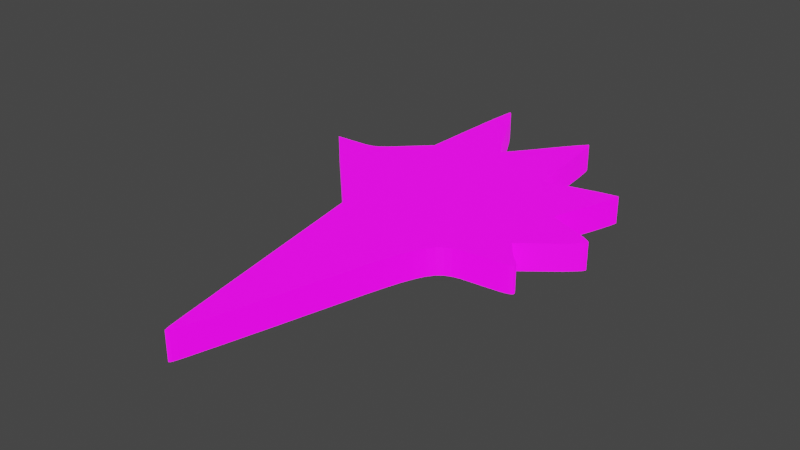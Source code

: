 # Source: UVMap.blend  (saved by Blender 2.93.20; exported with 4.5.12 LTS)
import bpy
from mathutils import Matrix  # noqa: F401  (used for matrix-valued properties, if any)

bpy.ops.wm.read_factory_settings(use_empty=True)
scene = bpy.context.scene
scene.name = 'Scene'

# ---- collections
col_stencil_svg = bpy.data.collections.new('Stencil.svg'); scene.collection.children.link(col_stencil_svg)

# ---- images (referenced by path relative to the original .blend; pixels are not part of the script)
import os
ASSET_DIR = os.environ.get("B2B_ASSET_DIR", "")  # directory of the original .blend (textures are referenced by path, not embedded)
HERE = os.path.dirname(os.path.abspath(__file__))  # packed textures are extracted next to this script under _unpacked/

def load_image(name, relpath, width, height, colorspace="sRGB"):
    """Load a texture the original file referenced (path relative to the .blend, or extracted next to this script)."""
    p = next((c for c in (os.path.join(HERE, relpath), os.path.join(ASSET_DIR, relpath)) if relpath and os.path.exists(c)), "")
    if p:
        img = bpy.data.images.load(p, check_existing=True)
        img.name = name
    else:  # same state as the original file: an image datablock whose file is absent (Cycles renders it pink)
        img = bpy.data.images.new(name, width, height)
        img.source = "FILE"
        img.filepath = "//" + (relpath or name)
    img.colorspace_settings.name = colorspace
    return img
img_icon_png = load_image('Icon.png', 'Icon.png', 1024, 1024, 'sRGB')

# ---- materials (node trees are filled in below, after node groups)
mat_svgmat_001 = bpy.data.materials.new('SVGMat.001')
mat_svgmat_001.use_transparent_shadow = False
mat_svgmat_001.diffuse_color = (0.0, 0.0, 0.0, 1.0)

# ---- material node trees
mat_svgmat_001.use_nodes = True; mat_svgmat_001.node_tree.nodes.clear()
_N = mat_svgmat_001.node_tree.nodes; _L = mat_svgmat_001.node_tree.links
n0 = _N.new('ShaderNodeBsdfPrincipled'); n0.name = 'Principled BSDF'; n0.location = (10, 300)
n0.distribution = 'GGX'
n0.subsurface_method = 'BURLEY'
n0.inputs[3].default_value = 1.45
n0.inputs[28].default_value = 1.0
n1 = _N.new('ShaderNodeOutputMaterial'); n1.name = 'Material Output'; n1.location = (300, 300)
n2 = _N.new('ShaderNodeTexImage'); n2.name = 'Image Texture'; n2.location = (-280, 280)
n2.image = img_icon_png
n3 = _N.new('ShaderNodeTexImage'); n3.name = 'Image Texture.001'; n3.location = (-280, -60)
n3.image = img_icon_png
_L.new(n0.outputs[0], n1.inputs[0])
_L.new(n2.outputs[0], n0.inputs[0])
_L.new(n3.outputs[0], n0.inputs[27])
n1.is_active_output = True

# ---- world
world_world = bpy.data.worlds.new('World'); scene.world = world_world
world_world.use_nodes = True; world_world.node_tree.nodes.clear()
_N = world_world.node_tree.nodes; _L = world_world.node_tree.links
n0 = _N.new('ShaderNodeOutputWorld'); n0.name = 'World Output'; n0.location = (300, 300)
n1 = _N.new('ShaderNodeBackground'); n1.name = 'Background'; n1.location = (10, 300)
n1.inputs[0].default_value = (0.05088, 0.05088, 0.05088, 1.0)
_L.new(n1.outputs[0], n0.inputs[0])
n0.is_active_output = True
world_world.color = (0.05088, 0.05088, 0.05088)
world_world.use_sun_shadow = False
world_world.sun_shadow_jitter_overblur = 0.0

# ---- meshes
me_path1587 = bpy.data.meshes.new('path1587')
me_path1587.from_pydata([(0.0121, 0.001356, 0.0005), (0.01206, 0.001518, 0.0005), (0.012, 0.001826, 0.0005), (0.01192, 0.002268, 0.0005), (0.01181, 0.002832, 0.0005), (0.01169, 0.003509, 0.0005), (0.01155, 0.004286, 0.0005), (0.01139, 0.005153, 0.0005), (0.01121, 0.006099, 0.0005), (0.01103, 0.007113, 0.0005), (0.01084, 0.008183, 0.0005), (0.01064, 0.009299, 0.0005), (0.01043, 0.01045, 0.0005), (0.0104, 0.01062, 0.0005), (0.01032, 0.01108, 0.0005), (0.01019, 0.01177, 0.0005), (0.01004, 0.01264, 0.0005), (0.009859, 0.01363, 0.0005), (0.009671, 0.01468, 0.0005), (0.009484, 0.01573, 0.0005), (0.009306, 0.01672, 0.0005), (0.00915, 0.01759, 0.0005), (0.009025, 0.01829, 0.0005), (0.008943, 0.01875, 0.0005), (0.008913, 0.01891, 0.0005), (0.004953, 0.02301, 0.0005), (0.0009937, 0.02711, 0.0005), (0.002703, 0.02719, 0.0005), (0.003093, 0.02721, 0.0005), (0.003425, 0.02723, 0.0005), (0.003711, 0.02726, 0.0005), (0.003961, 0.02731, 0.0005), (0.004187, 0.02737, 0.0005), (0.004399, 0.02746, 0.0005), (0.00461, 0.02758, 0.0005), (0.00483, 0.02774, 0.0005), (0.00507, 0.02794, 0.0005), (0.005342, 0.02818, 0.0005), (0.005657, 0.02848, 0.0005), (0.006026, 0.02884, 0.0005), (0.006058, 0.02887, 0.0005), (0.006146, 0.02896, 0.0005), (0.006278, 0.02908, 0.0005), (0.006445, 0.02925, 0.0005), (0.006633, 0.02943, 0.0005), (0.006833, 0.02962, 0.0005), (0.007033, 0.02982, 0.0005), (0.007222, 0.03, 0.0005), (0.007388, 0.03016, 0.0005), (0.007521, 0.03029, 0.0005), (0.007609, 0.03038, 0.0005), (0.007641, 0.03041, 0.0005), (0.007828, 0.03492, 0.0005), (0.007855, 0.03553, 0.0005), (0.007884, 0.03612, 0.0005), (0.007914, 0.03668, 0.0005), (0.007945, 0.03721, 0.0005), (0.007976, 0.03769, 0.0005), (0.008008, 0.03814, 0.0005), (0.008039, 0.03853, 0.0005), (0.008069, 0.03886, 0.0005), (0.008099, 0.03914, 0.0005), (0.008126, 0.03934, 0.0005), (0.008152, 0.03948, 0.0005), (0.008175, 0.03953, 0.0005), (0.008214, 0.03951, 0.0005), (0.008284, 0.03943, 0.0005), (0.008383, 0.03929, 0.0005), (0.008509, 0.03909, 0.0005), (0.00866, 0.03885, 0.0005), (0.008832, 0.03856, 0.0005), (0.009023, 0.03823, 0.0005), (0.009232, 0.03786, 0.0005), (0.009454, 0.03745, 0.0005), (0.009689, 0.03702, 0.0005), (0.009934, 0.03656, 0.0005), (0.01019, 0.03608, 0.0005), (0.01044, 0.0356, 0.0005), (0.01068, 0.03514, 0.0005), (0.01092, 0.03471, 0.0005), (0.01114, 0.0343, 0.0005), (0.01134, 0.03392, 0.0005), (0.01153, 0.03358, 0.0005), (0.0117, 0.03328, 0.0005), (0.01185, 0.03302, 0.0005), (0.01197, 0.03282, 0.0005), (0.01207, 0.03266, 0.0005), (0.01214, 0.03257, 0.0005), (0.01217, 0.03254, 0.0005), (0.01221, 0.03256, 0.0005), (0.01228, 0.03263, 0.0005), (0.01238, 0.03275, 0.0005), (0.01251, 0.0329, 0.0005), (0.01267, 0.03309, 0.0005), (0.01285, 0.03331, 0.0005), (0.01305, 0.03357, 0.0005), (0.01327, 0.03385, 0.0005), (0.01351, 0.03415, 0.0005), (0.01376, 0.03448, 0.0005), (0.01402, 0.03482, 0.0005), (0.01429, 0.03518, 0.0005), (0.01456, 0.03554, 0.0005), (0.01482, 0.03588, 0.0005), (0.01507, 0.0362, 0.0005), (0.01531, 0.03651, 0.0005), (0.01553, 0.03679, 0.0005), (0.01574, 0.03705, 0.0005), (0.01592, 0.03727, 0.0005), (0.01608, 0.03746, 0.0005), (0.01622, 0.03761, 0.0005), (0.01632, 0.03773, 0.0005), (0.0164, 0.0378, 0.0005), (0.01644, 0.03782, 0.0005), (0.01648, 0.0378, 0.0005), (0.01652, 0.0377, 0.0005), (0.01657, 0.03755, 0.0005), (0.01661, 0.03732, 0.0005), (0.01666, 0.03701, 0.0005), (0.01671, 0.03662, 0.0005), (0.01676, 0.03615, 0.0005), (0.01682, 0.03559, 0.0005), (0.01688, 0.03493, 0.0005), (0.01695, 0.03417, 0.0005), (0.01702, 0.03331, 0.0005), (0.0171, 0.03233, 0.0005), (0.01713, 0.0319, 0.0005), (0.01717, 0.03153, 0.0005), (0.0172, 0.03122, 0.0005), (0.01724, 0.03095, 0.0005), (0.01727, 0.03074, 0.0005), (0.01731, 0.03057, 0.0005), (0.01736, 0.03044, 0.0005), (0.01741, 0.03035, 0.0005), (0.01747, 0.03029, 0.0005), (0.01754, 0.03026, 0.0005), (0.01761, 0.03025, 0.0005), (0.0177, 0.03027, 0.0005), (0.01813, 0.03039, 0.0005), (0.01862, 0.03052, 0.0005), (0.01914, 0.03066, 0.0005), (0.01968, 0.03079, 0.0005), (0.02022, 0.03092, 0.0005), (0.02075, 0.03105, 0.0005), (0.02124, 0.03116, 0.0005), (0.02169, 0.03125, 0.0005), (0.02207, 0.03133, 0.0005), (0.02237, 0.03138, 0.0005), (0.02257, 0.03141, 0.0005), (0.02266, 0.0314, 0.0005), (0.02266, 0.03136, 0.0005), (0.02265, 0.03128, 0.0005), (0.02262, 0.03116, 0.0005), (0.02258, 0.03099, 0.0005), (0.02252, 0.0308, 0.0005), (0.02246, 0.03057, 0.0005), (0.02237, 0.03031, 0.0005), (0.02228, 0.03003, 0.0005), (0.02218, 0.02972, 0.0005), (0.02207, 0.0294, 0.0005), (0.02195, 0.02906, 0.0005), (0.02182, 0.02871, 0.0005), (0.0217, 0.02836, 0.0005), (0.02158, 0.02802, 0.0005), (0.02147, 0.0277, 0.0005), (0.02136, 0.02739, 0.0005), (0.02127, 0.02712, 0.0005), (0.02118, 0.02686, 0.0005), (0.02111, 0.02664, 0.0005), (0.02105, 0.02645, 0.0005), (0.02101, 0.02629, 0.0005), (0.02097, 0.02617, 0.0005), (0.02096, 0.02609, 0.0005), (0.02096, 0.02606, 0.0005), (0.02099, 0.02605, 0.0005), (0.02104, 0.02602, 0.0005), (0.02112, 0.02599, 0.0005), (0.02123, 0.02594, 0.0005), (0.02136, 0.02589, 0.0005), (0.02152, 0.02583, 0.0005), (0.02169, 0.02576, 0.0005), (0.02187, 0.02568, 0.0005), (0.02207, 0.0256, 0.0005), (0.02229, 0.02552, 0.0005), (0.02251, 0.02543, 0.0005), (0.02274, 0.02534, 0.0005), (0.02298, 0.02524, 0.0005), (0.0232, 0.02515, 0.0005), (0.02341, 0.02506, 0.0005), (0.02361, 0.02497, 0.0005), (0.0238, 0.02488, 0.0005), (0.02397, 0.0248, 0.0005), (0.02412, 0.02472, 0.0005), (0.02425, 0.02464, 0.0005), (0.02436, 0.02458, 0.0005), (0.02444, 0.02452, 0.0005), (0.02449, 0.02447, 0.0005), (0.02452, 0.02444, 0.0005), (0.02451, 0.02439, 0.0005), (0.02447, 0.02432, 0.0005), (0.0244, 0.02423, 0.0005), (0.0243, 0.02412, 0.0005), (0.02417, 0.02399, 0.0005), (0.02402, 0.02385, 0.0005), (0.02386, 0.02369, 0.0005), (0.02367, 0.02352, 0.0005), (0.02346, 0.02334, 0.0005), (0.02324, 0.02315, 0.0005), (0.023, 0.02296, 0.0005), (0.02276, 0.02276, 0.0005), (0.02272, 0.02274, 0.0005), (0.02262, 0.02266, 0.0005), (0.02247, 0.02254, 0.0005), (0.02229, 0.02239, 0.0005), (0.02207, 0.02222, 0.0005), (0.02185, 0.02204, 0.0005), (0.02162, 0.02187, 0.0005), (0.02141, 0.0217, 0.0005), (0.02122, 0.02155, 0.0005), (0.02107, 0.02143, 0.0005), (0.02098, 0.02135, 0.0005), (0.02094, 0.02132, 0.0005), (0.02144, 0.02062, 0.0005), (0.02151, 0.02053, 0.0005), (0.02158, 0.02043, 0.0005), (0.02166, 0.02033, 0.0005), (0.02175, 0.02023, 0.0005), (0.02183, 0.02013, 0.0005), (0.02191, 0.02003, 0.0005), (0.02199, 0.01994, 0.0005), (0.02207, 0.01985, 0.0005), (0.02215, 0.01977, 0.0005), (0.02222, 0.0197, 0.0005), (0.02229, 0.01964, 0.0005), (0.02235, 0.01959, 0.0005), (0.02251, 0.01944, 0.0005), (0.02262, 0.01932, 0.0005), (0.02269, 0.01921, 0.0005), (0.0227, 0.01911, 0.0005), (0.02266, 0.01903, 0.0005), (0.02256, 0.01896, 0.0005), (0.02239, 0.01889, 0.0005), (0.02216, 0.01884, 0.0005), (0.02185, 0.01878, 0.0005), (0.02148, 0.01874, 0.0005), (0.02103, 0.01869, 0.0005), (0.02049, 0.01864, 0.0005), (0.01971, 0.01857, 0.0005), (0.01905, 0.0185, 0.0005), (0.0185, 0.01837, 0.0005), (0.01803, 0.01816, 0.0005), (0.01762, 0.01783, 0.0005), (0.01726, 0.01735, 0.0005), (0.01691, 0.01667, 0.0005), (0.01656, 0.01578, 0.0005), (0.01619, 0.01462, 0.0005), (0.01577, 0.01317, 0.0005), (0.01529, 0.01138, 0.0005), (0.01471, 0.009234, 0.0005), (0.01443, 0.008179, 0.0005), (0.01416, 0.007159, 0.0005), (0.01389, 0.006185, 0.0005), (0.01364, 0.005266, 0.0005), (0.0134, 0.004412, 0.0005), (0.01319, 0.003633, 0.0005), (0.01299, 0.002939, 0.0005), (0.01282, 0.00234, 0.0005), (0.01268, 0.001846, 0.0005), (0.01257, 0.001467, 0.0005), (0.01248, 0.001212, 0.0005), (0.01244, 0.001091, 0.0005), (0.0124, 0.001032, 0.0005), (0.01237, 0.0009873, 0.0005), (0.01234, 0.000957, 0.0005), (0.01231, 0.0009411, 0.0005), (0.01228, 0.0009399, 0.0005), (0.01226, 0.0009535, 0.0005), (0.01223, 0.0009821, 0.0005), (0.0122, 0.001026, 0.0005), (0.01218, 0.001085, 0.0005), (0.01215, 0.001159, 0.0005), (0.01212, 0.00125, 0.0005), (0.0121, 0.001355, 0.0005), (0.0121, 0.001356, 0.0005), (0.0121, 0.001356, 0.0005), (0.0121, 0.001356, 0.0005), (0.0121, 0.001356, 0.0005), (0.0121, 0.001356, 0.0005), (0.0121, 0.001356, 0.0005), (0.0121, 0.001356, 0.0005), (0.0121, 0.001356, 0.0005), (0.0121, 0.001356, 0.0005), (0.0121, 0.001356, 0.0005), (0.0121, 0.001356, 0.0005), (0.0121, 0.001356, -0.0005), (0.01206, 0.001518, -0.0005), (0.012, 0.001826, -0.0005), (0.01192, 0.002268, -0.0005), (0.01181, 0.002832, -0.0005), (0.01169, 0.003509, -0.0005), (0.01155, 0.004286, -0.0005), (0.01139, 0.005153, -0.0005), (0.01121, 0.006099, -0.0005), (0.01103, 0.007113, -0.0005), (0.01084, 0.008183, -0.0005), (0.01064, 0.009299, -0.0005), (0.01043, 0.01045, -0.0005), (0.0104, 0.01062, -0.0005), (0.01032, 0.01108, -0.0005), (0.01019, 0.01177, -0.0005), (0.01004, 0.01264, -0.0005), (0.009859, 0.01363, -0.0005), (0.009671, 0.01468, -0.0005), (0.009484, 0.01573, -0.0005), (0.009306, 0.01672, -0.0005), (0.00915, 0.01759, -0.0005), (0.009025, 0.01829, -0.0005), (0.008943, 0.01875, -0.0005), (0.008913, 0.01891, -0.0005), (0.004953, 0.02301, -0.0005), (0.0009937, 0.02711, -0.0005), (0.002703, 0.02719, -0.0005), (0.003093, 0.02721, -0.0005), (0.003425, 0.02723, -0.0005), (0.003711, 0.02726, -0.0005), (0.003961, 0.02731, -0.0005), (0.004187, 0.02737, -0.0005), (0.004399, 0.02746, -0.0005), (0.00461, 0.02758, -0.0005), (0.00483, 0.02774, -0.0005), (0.00507, 0.02794, -0.0005), (0.005342, 0.02818, -0.0005), (0.005657, 0.02848, -0.0005), (0.006026, 0.02884, -0.0005), (0.006058, 0.02887, -0.0005), (0.006146, 0.02896, -0.0005), (0.006278, 0.02908, -0.0005), (0.006445, 0.02925, -0.0005), (0.006633, 0.02943, -0.0005), (0.006833, 0.02962, -0.0005), (0.007033, 0.02982, -0.0005), (0.007222, 0.03, -0.0005), (0.007388, 0.03016, -0.0005), (0.007521, 0.03029, -0.0005), (0.007609, 0.03038, -0.0005), (0.007641, 0.03041, -0.0005), (0.007828, 0.03492, -0.0005), (0.007855, 0.03553, -0.0005), (0.007884, 0.03612, -0.0005), (0.007914, 0.03668, -0.0005), (0.007945, 0.03721, -0.0005), (0.007976, 0.03769, -0.0005), (0.008008, 0.03814, -0.0005), (0.008039, 0.03853, -0.0005), (0.008069, 0.03886, -0.0005), (0.008099, 0.03914, -0.0005), (0.008126, 0.03934, -0.0005), (0.008152, 0.03948, -0.0005), (0.008175, 0.03953, -0.0005), (0.008214, 0.03951, -0.0005), (0.008284, 0.03943, -0.0005), (0.008383, 0.03929, -0.0005), (0.008509, 0.03909, -0.0005), (0.00866, 0.03885, -0.0005), (0.008832, 0.03856, -0.0005), (0.009023, 0.03823, -0.0005), (0.009232, 0.03786, -0.0005), (0.009454, 0.03745, -0.0005), (0.009689, 0.03702, -0.0005), (0.009934, 0.03656, -0.0005), (0.01019, 0.03608, -0.0005), (0.01044, 0.0356, -0.0005), (0.01068, 0.03514, -0.0005), (0.01092, 0.03471, -0.0005), (0.01114, 0.0343, -0.0005), (0.01134, 0.03392, -0.0005), (0.01153, 0.03358, -0.0005), (0.0117, 0.03328, -0.0005), (0.01185, 0.03302, -0.0005), (0.01197, 0.03282, -0.0005), (0.01207, 0.03266, -0.0005), (0.01214, 0.03257, -0.0005), (0.01217, 0.03254, -0.0005), (0.01221, 0.03256, -0.0005), (0.01228, 0.03263, -0.0005), (0.01238, 0.03275, -0.0005), (0.01251, 0.0329, -0.0005), (0.01267, 0.03309, -0.0005), (0.01285, 0.03331, -0.0005), (0.01305, 0.03357, -0.0005), (0.01327, 0.03385, -0.0005), (0.01351, 0.03415, -0.0005), (0.01376, 0.03448, -0.0005), (0.01402, 0.03482, -0.0005), (0.01429, 0.03518, -0.0005), (0.01456, 0.03554, -0.0005), (0.01482, 0.03588, -0.0005), (0.01507, 0.0362, -0.0005), (0.01531, 0.03651, -0.0005), (0.01553, 0.03679, -0.0005), (0.01574, 0.03705, -0.0005), (0.01592, 0.03727, -0.0005), (0.01608, 0.03746, -0.0005), (0.01622, 0.03761, -0.0005), (0.01632, 0.03773, -0.0005), (0.0164, 0.0378, -0.0005), (0.01644, 0.03782, -0.0005), (0.01648, 0.0378, -0.0005), (0.01652, 0.0377, -0.0005), (0.01657, 0.03755, -0.0005), (0.01661, 0.03732, -0.0005), (0.01666, 0.03701, -0.0005), (0.01671, 0.03662, -0.0005), (0.01676, 0.03615, -0.0005), (0.01682, 0.03559, -0.0005), (0.01688, 0.03493, -0.0005), (0.01695, 0.03417, -0.0005), (0.01702, 0.03331, -0.0005), (0.0171, 0.03233, -0.0005), (0.01713, 0.0319, -0.0005), (0.01717, 0.03153, -0.0005), (0.0172, 0.03122, -0.0005), (0.01724, 0.03095, -0.0005), (0.01727, 0.03074, -0.0005), (0.01731, 0.03057, -0.0005), (0.01736, 0.03044, -0.0005), (0.01741, 0.03035, -0.0005), (0.01747, 0.03029, -0.0005), (0.01754, 0.03026, -0.0005), (0.01761, 0.03025, -0.0005), (0.0177, 0.03027, -0.0005), (0.01813, 0.03039, -0.0005), (0.01862, 0.03052, -0.0005), (0.01914, 0.03066, -0.0005), (0.01968, 0.03079, -0.0005), (0.02022, 0.03092, -0.0005), (0.02075, 0.03105, -0.0005), (0.02124, 0.03116, -0.0005), (0.02169, 0.03125, -0.0005), (0.02207, 0.03133, -0.0005), (0.02237, 0.03138, -0.0005), (0.02257, 0.03141, -0.0005), (0.02266, 0.0314, -0.0005), (0.02266, 0.03136, -0.0005), (0.02265, 0.03128, -0.0005), (0.02262, 0.03116, -0.0005), (0.02258, 0.03099, -0.0005), (0.02252, 0.0308, -0.0005), (0.02246, 0.03057, -0.0005), (0.02237, 0.03031, -0.0005), (0.02228, 0.03003, -0.0005), (0.02218, 0.02972, -0.0005), (0.02207, 0.0294, -0.0005), (0.02195, 0.02906, -0.0005), (0.02182, 0.02871, -0.0005), (0.0217, 0.02836, -0.0005), (0.02158, 0.02802, -0.0005), (0.02147, 0.0277, -0.0005), (0.02136, 0.02739, -0.0005), (0.02127, 0.02712, -0.0005), (0.02118, 0.02686, -0.0005), (0.02111, 0.02664, -0.0005), (0.02105, 0.02645, -0.0005), (0.02101, 0.02629, -0.0005), (0.02097, 0.02617, -0.0005), (0.02096, 0.02609, -0.0005), (0.02096, 0.02606, -0.0005), (0.02099, 0.02605, -0.0005), (0.02104, 0.02602, -0.0005), (0.02112, 0.02599, -0.0005), (0.02123, 0.02594, -0.0005), (0.02136, 0.02589, -0.0005), (0.02152, 0.02583, -0.0005), (0.02169, 0.02576, -0.0005), (0.02187, 0.02568, -0.0005), (0.02207, 0.0256, -0.0005), (0.02229, 0.02552, -0.0005), (0.02251, 0.02543, -0.0005), (0.02274, 0.02534, -0.0005), (0.02298, 0.02524, -0.0005), (0.0232, 0.02515, -0.0005), (0.02341, 0.02506, -0.0005), (0.02361, 0.02497, -0.0005), (0.0238, 0.02488, -0.0005), (0.02397, 0.0248, -0.0005), (0.02412, 0.02472, -0.0005), (0.02425, 0.02464, -0.0005), (0.02436, 0.02458, -0.0005), (0.02444, 0.02452, -0.0005), (0.02449, 0.02447, -0.0005), (0.02452, 0.02444, -0.0005), (0.02451, 0.02439, -0.0005), (0.02447, 0.02432, -0.0005), (0.0244, 0.02423, -0.0005), (0.0243, 0.02412, -0.0005), (0.02417, 0.02399, -0.0005), (0.02402, 0.02385, -0.0005), (0.02386, 0.02369, -0.0005), (0.02367, 0.02352, -0.0005), (0.02346, 0.02334, -0.0005), (0.02324, 0.02315, -0.0005), (0.023, 0.02296, -0.0005), (0.02276, 0.02276, -0.0005), (0.02272, 0.02274, -0.0005), (0.02262, 0.02266, -0.0005), (0.02247, 0.02254, -0.0005), (0.02229, 0.02239, -0.0005), (0.02207, 0.02222, -0.0005), (0.02185, 0.02204, -0.0005), (0.02162, 0.02187, -0.0005), (0.02141, 0.0217, -0.0005), (0.02122, 0.02155, -0.0005), (0.02107, 0.02143, -0.0005), (0.02098, 0.02135, -0.0005), (0.02094, 0.02132, -0.0005), (0.02144, 0.02062, -0.0005), (0.02151, 0.02053, -0.0005), (0.02158, 0.02043, -0.0005), (0.02166, 0.02033, -0.0005), (0.02175, 0.02023, -0.0005), (0.02183, 0.02013, -0.0005), (0.02191, 0.02003, -0.0005), (0.02199, 0.01994, -0.0005), (0.02207, 0.01985, -0.0005), (0.02215, 0.01977, -0.0005), (0.02222, 0.0197, -0.0005), (0.02229, 0.01964, -0.0005), (0.02235, 0.01959, -0.0005), (0.02251, 0.01944, -0.0005), (0.02262, 0.01932, -0.0005), (0.02269, 0.01921, -0.0005), (0.0227, 0.01911, -0.0005), (0.02266, 0.01903, -0.0005), (0.02256, 0.01896, -0.0005), (0.02239, 0.01889, -0.0005), (0.02216, 0.01884, -0.0005), (0.02185, 0.01878, -0.0005), (0.02148, 0.01874, -0.0005), (0.02103, 0.01869, -0.0005), (0.02049, 0.01864, -0.0005), (0.01971, 0.01857, -0.0005), (0.01905, 0.0185, -0.0005), (0.0185, 0.01837, -0.0005), (0.01803, 0.01816, -0.0005), (0.01762, 0.01783, -0.0005), (0.01726, 0.01735, -0.0005), (0.01691, 0.01667, -0.0005), (0.01656, 0.01578, -0.0005), (0.01619, 0.01462, -0.0005), (0.01577, 0.01317, -0.0005), (0.01529, 0.01138, -0.0005), (0.01471, 0.009234, -0.0005), (0.01443, 0.008179, -0.0005), (0.01416, 0.007159, -0.0005), (0.01389, 0.006185, -0.0005), (0.01364, 0.005266, -0.0005), (0.0134, 0.004412, -0.0005), (0.01319, 0.003633, -0.0005), (0.01299, 0.002939, -0.0005), (0.01282, 0.00234, -0.0005), (0.01268, 0.001846, -0.0005), (0.01257, 0.001467, -0.0005), (0.01248, 0.001212, -0.0005), (0.01244, 0.001091, -0.0005), (0.0124, 0.001032, -0.0005), (0.01237, 0.0009873, -0.0005), (0.01234, 0.000957, -0.0005), (0.01231, 0.0009411, -0.0005), (0.01228, 0.0009399, -0.0005), (0.01226, 0.0009535, -0.0005), (0.01223, 0.0009821, -0.0005), (0.0122, 0.001026, -0.0005), (0.01218, 0.001085, -0.0005), (0.01215, 0.001159, -0.0005), (0.01212, 0.00125, -0.0005), (0.0121, 0.001355, -0.0005), (0.0121, 0.001356, -0.0005), (0.0121, 0.001356, -0.0005), (0.0121, 0.001356, -0.0005), (0.0121, 0.001356, -0.0005), (0.0121, 0.001356, -0.0005), (0.0121, 0.001356, -0.0005), (0.0121, 0.001356, -0.0005), (0.0121, 0.001356, -0.0005), (0.0121, 0.001356, -0.0005), (0.0121, 0.001356, -0.0005), (0.0121, 0.001356, -0.0005)], [], [(63, 65, 64), (63, 66, 65), (62, 66, 63), (62, 67, 66), (61, 67, 62), (61, 68, 67), (60, 68, 61), (60, 69, 68), (59, 69, 60), (59, 70, 69), (59, 71, 70), (58, 71, 59), (58, 72, 71), (57, 72, 58), (57, 73, 72), (111, 113, 112), (110, 113, 111), (110, 114, 113), (109, 114, 110), (109, 115, 114), (56, 73, 57), (108, 115, 109), (108, 116, 115), (107, 116, 108), (56, 74, 73), (107, 117, 116), (106, 117, 107), (55, 74, 56), (105, 117, 106), (55, 75, 74), (105, 118, 117), (104, 118, 105), (54, 75, 55), (104, 119, 118), (54, 76, 75), (103, 119, 104), (102, 119, 103), (102, 120, 119), (53, 76, 54), (53, 77, 76), (101, 120, 102), (53, 78, 77), (101, 121, 120), (100, 121, 101), (52, 78, 53), (99, 121, 100), (52, 79, 78), (99, 122, 121), (51, 79, 52), (98, 122, 99), (51, 80, 79), (97, 122, 98), (51, 81, 80), (97, 123, 122), (96, 123, 97), (51, 82, 81), (95, 123, 96), (51, 83, 82), (94, 123, 95), (93, 123, 94), (93, 124, 123), (51, 84, 83), (92, 124, 93), (51, 85, 84), (91, 124, 92), (51, 86, 85), (90, 124, 91), (51, 87, 86), (89, 124, 90), (51, 88, 87), (88, 124, 89), (51, 124, 88), (51, 125, 124), (51, 126, 125), (51, 127, 126), (146, 148, 147), (146, 149, 148), (145, 149, 146), (145, 150, 149), (144, 150, 145), (144, 151, 150), (143, 151, 144), (51, 128, 127), (143, 152, 151), (142, 152, 143), (141, 152, 142), (141, 153, 152), (51, 129, 128), (140, 153, 141), (140, 154, 153), (139, 154, 140), (51, 130, 129), (138, 154, 139), (51, 131, 130), (138, 155, 154), (137, 155, 138), (51, 132, 131), (50, 132, 51), (136, 155, 137), (49, 132, 50), (49, 133, 132), (136, 156, 155), (48, 133, 49), (48, 134, 133), (135, 156, 136), (48, 135, 134), (48, 156, 135), (47, 156, 48), (47, 157, 156), (46, 157, 47), (45, 157, 46), (45, 158, 157), (44, 158, 45), (43, 158, 44), (43, 159, 158), (42, 159, 43), (41, 159, 42), (41, 160, 159), (40, 160, 41), (39, 160, 40), (38, 160, 39), (38, 161, 160), (37, 161, 38), (37, 162, 161), (36, 162, 37), (36, 163, 162), (35, 163, 36), (34, 163, 35), (34, 164, 163), (33, 164, 34), (32, 164, 33), (32, 165, 164), (31, 165, 32), (30, 165, 31), (29, 165, 30), (28, 165, 29), (27, 165, 28), (26, 165, 27), (26, 166, 165), (25, 166, 26), (25, 167, 166), (25, 168, 167), (25, 169, 168), (25, 170, 169), (25, 171, 170), (25, 172, 171), (25, 173, 172), (25, 174, 173), (25, 175, 174), (25, 176, 175), (25, 177, 176), (25, 178, 177), (25, 179, 178), (25, 180, 179), (25, 181, 180), (25, 182, 181), (25, 183, 182), (25, 184, 183), (25, 185, 184), (25, 186, 185), (25, 187, 186), (25, 188, 187), (25, 189, 188), (25, 190, 189), (25, 191, 190), (25, 192, 191), (25, 193, 192), (25, 194, 193), (25, 195, 194), (25, 196, 195), (25, 197, 196), (25, 198, 197), (25, 199, 198), (25, 200, 199), (25, 201, 200), (25, 202, 201), (25, 203, 202), (25, 204, 203), (25, 205, 204), (25, 206, 205), (25, 207, 206), (24, 207, 25), (24, 208, 207), (24, 209, 208), (24, 210, 209), (24, 211, 210), (24, 212, 211), (24, 213, 212), (24, 214, 213), (24, 215, 214), (24, 216, 215), (24, 217, 216), (24, 218, 217), (24, 219, 218), (24, 220, 219), (24, 221, 220), (24, 222, 221), (24, 223, 222), (24, 224, 223), (24, 225, 224), (24, 226, 225), (24, 227, 226), (24, 228, 227), (24, 229, 228), (24, 230, 229), (24, 231, 230), (24, 232, 231), (24, 233, 232), (24, 234, 233), (24, 235, 234), (24, 236, 235), (24, 237, 236), (24, 238, 237), (24, 239, 238), (24, 240, 239), (23, 240, 24), (23, 241, 240), (23, 242, 241), (23, 243, 242), (22, 243, 23), (22, 244, 243), (22, 245, 244), (22, 246, 245), (22, 247, 246), (22, 248, 247), (22, 249, 248), (21, 249, 22), (21, 250, 249), (21, 251, 250), (20, 251, 21), (20, 252, 251), (19, 252, 20), (19, 253, 252), (19, 254, 253), (18, 254, 19), (17, 254, 18), (17, 255, 254), (16, 255, 17), (16, 256, 255), (15, 256, 16), (14, 256, 15), (14, 257, 256), (13, 257, 14), (12, 257, 13), (11, 257, 12), (10, 257, 11), (10, 258, 257), (9, 258, 10), (9, 259, 258), (9, 260, 259), (8, 260, 9), (8, 261, 260), (7, 261, 8), (7, 262, 261), (6, 262, 7), (6, 263, 262), (5, 263, 6), (5, 264, 263), (4, 264, 5), (4, 265, 264), (3, 265, 4), (3, 266, 265), (2, 266, 3), (2, 267, 266), (1, 267, 2), (0, 267, 1), (0, 268, 267), (292, 268, 0), (291, 268, 292), (290, 268, 291), (289, 268, 290), (288, 268, 289), (287, 268, 288), (286, 268, 287), (285, 268, 286), (284, 268, 285), (283, 268, 284), (282, 268, 283), (281, 268, 282), (280, 268, 281), (279, 268, 280), (279, 269, 268), (278, 269, 279), (278, 270, 269), (277, 270, 278), (277, 271, 270), (276, 271, 277), (276, 272, 271), (275, 272, 276), (275, 273, 272), (274, 273, 275), (356, 357, 358), (356, 358, 359), (355, 356, 359), (355, 359, 360), (354, 355, 360), (354, 360, 361), (353, 354, 361), (353, 361, 362), (352, 353, 362), (352, 362, 363), (352, 363, 364), (351, 352, 364), (351, 364, 365), (350, 351, 365), (350, 365, 366), (404, 405, 406), (403, 404, 406), (403, 406, 407), (402, 403, 407), (402, 407, 408), (349, 350, 366), (401, 402, 408), (401, 408, 409), (400, 401, 409), (349, 366, 367), (400, 409, 410), (399, 400, 410), (348, 349, 367), (398, 399, 410), (348, 367, 368), (398, 410, 411), (397, 398, 411), (347, 348, 368), (397, 411, 412), (347, 368, 369), (396, 397, 412), (395, 396, 412), (395, 412, 413), (346, 347, 369), (346, 369, 370), (394, 395, 413), (346, 370, 371), (394, 413, 414), (393, 394, 414), (345, 346, 371), (392, 393, 414), (345, 371, 372), (392, 414, 415), (344, 345, 372), (391, 392, 415), (344, 372, 373), (390, 391, 415), (344, 373, 374), (390, 415, 416), (389, 390, 416), (344, 374, 375), (388, 389, 416), (344, 375, 376), (387, 388, 416), (386, 387, 416), (386, 416, 417), (344, 376, 377), (385, 386, 417), (344, 377, 378), (384, 385, 417), (344, 378, 379), (383, 384, 417), (344, 379, 380), (382, 383, 417), (344, 380, 381), (381, 382, 417), (344, 381, 417), (344, 417, 418), (344, 418, 419), (344, 419, 420), (439, 440, 441), (439, 441, 442), (438, 439, 442), (438, 442, 443), (437, 438, 443), (437, 443, 444), (436, 437, 444), (344, 420, 421), (436, 444, 445), (435, 436, 445), (434, 435, 445), (434, 445, 446), (344, 421, 422), (433, 434, 446), (433, 446, 447), (432, 433, 447), (344, 422, 423), (431, 432, 447), (344, 423, 424), (431, 447, 448), (430, 431, 448), (344, 424, 425), (343, 344, 425), (429, 430, 448), (342, 343, 425), (342, 425, 426), (429, 448, 449), (341, 342, 426), (341, 426, 427), (428, 429, 449), (341, 427, 428), (341, 428, 449), (340, 341, 449), (340, 449, 450), (339, 340, 450), (338, 339, 450), (338, 450, 451), (337, 338, 451), (336, 337, 451), (336, 451, 452), (335, 336, 452), (334, 335, 452), (334, 452, 453), (333, 334, 453), (332, 333, 453), (331, 332, 453), (331, 453, 454), (330, 331, 454), (330, 454, 455), (329, 330, 455), (329, 455, 456), (328, 329, 456), (327, 328, 456), (327, 456, 457), (326, 327, 457), (325, 326, 457), (325, 457, 458), (324, 325, 458), (323, 324, 458), (322, 323, 458), (321, 322, 458), (320, 321, 458), (319, 320, 458), (319, 458, 459), (318, 319, 459), (318, 459, 460), (318, 460, 461), (318, 461, 462), (318, 462, 463), (318, 463, 464), (318, 464, 465), (318, 465, 466), (318, 466, 467), (318, 467, 468), (318, 468, 469), (318, 469, 470), (318, 470, 471), (318, 471, 472), (318, 472, 473), (318, 473, 474), (318, 474, 475), (318, 475, 476), (318, 476, 477), (318, 477, 478), (318, 478, 479), (318, 479, 480), (318, 480, 481), (318, 481, 482), (318, 482, 483), (318, 483, 484), (318, 484, 485), (318, 485, 486), (318, 486, 487), (318, 487, 488), (318, 488, 489), (318, 489, 490), (318, 490, 491), (318, 491, 492), (318, 492, 493), (318, 493, 494), (318, 494, 495), (318, 495, 496), (318, 496, 497), (318, 497, 498), (318, 498, 499), (318, 499, 500), (317, 318, 500), (317, 500, 501), (317, 501, 502), (317, 502, 503), (317, 503, 504), (317, 504, 505), (317, 505, 506), (317, 506, 507), (317, 507, 508), (317, 508, 509), (317, 509, 510), (317, 510, 511), (317, 511, 512), (317, 512, 513), (317, 513, 514), (317, 514, 515), (317, 515, 516), (317, 516, 517), (317, 517, 518), (317, 518, 519), (317, 519, 520), (317, 520, 521), (317, 521, 522), (317, 522, 523), (317, 523, 524), (317, 524, 525), (317, 525, 526), (317, 526, 527), (317, 527, 528), (317, 528, 529), (317, 529, 530), (317, 530, 531), (317, 531, 532), (317, 532, 533), (316, 317, 533), (316, 533, 534), (316, 534, 535), (316, 535, 536), (315, 316, 536), (315, 536, 537), (315, 537, 538), (315, 538, 539), (315, 539, 540), (315, 540, 541), (315, 541, 542), (314, 315, 542), (314, 542, 543), (314, 543, 544), (313, 314, 544), (313, 544, 545), (312, 313, 545), (312, 545, 546), (312, 546, 547), (311, 312, 547), (310, 311, 547), (310, 547, 548), (309, 310, 548), (309, 548, 549), (308, 309, 549), (307, 308, 549), (307, 549, 550), (306, 307, 550), (305, 306, 550), (304, 305, 550), (303, 304, 550), (303, 550, 551), (302, 303, 551), (302, 551, 552), (302, 552, 553), (301, 302, 553), (301, 553, 554), (300, 301, 554), (300, 554, 555), (299, 300, 555), (299, 555, 556), (298, 299, 556), (298, 556, 557), (297, 298, 557), (297, 557, 558), (296, 297, 558), (296, 558, 559), (295, 296, 559), (295, 559, 560), (294, 295, 560), (293, 294, 560), (293, 560, 561), (585, 293, 561), (584, 585, 561), (583, 584, 561), (582, 583, 561), (581, 582, 561), (580, 581, 561), (579, 580, 561), (578, 579, 561), (577, 578, 561), (576, 577, 561), (575, 576, 561), (574, 575, 561), (573, 574, 561), (572, 573, 561), (572, 561, 562), (571, 572, 562), (571, 562, 563), (570, 571, 563), (570, 563, 564), (569, 570, 564), (569, 564, 565), (568, 569, 565), (568, 565, 566), (567, 568, 566), (63, 64, 357, 356), (64, 65, 358, 357), (65, 66, 359, 358), (62, 63, 356, 355), (66, 67, 360, 359), (61, 62, 355, 354), (67, 68, 361, 360), (60, 61, 354, 353), (68, 69, 362, 361), (59, 60, 353, 352), (69, 70, 363, 362), (70, 71, 364, 363), (58, 59, 352, 351), (71, 72, 365, 364), (57, 58, 351, 350), (72, 73, 366, 365), (111, 112, 405, 404), (112, 113, 406, 405), (110, 111, 404, 403), (113, 114, 407, 406), (109, 110, 403, 402), (114, 115, 408, 407), (56, 57, 350, 349), (108, 109, 402, 401), (115, 116, 409, 408), (107, 108, 401, 400), (73, 74, 367, 366), (116, 117, 410, 409), (106, 107, 400, 399), (55, 56, 349, 348), (105, 106, 399, 398), (74, 75, 368, 367), (117, 118, 411, 410), (104, 105, 398, 397), (54, 55, 348, 347), (118, 119, 412, 411), (75, 76, 369, 368), (103, 104, 397, 396), (102, 103, 396, 395), (119, 120, 413, 412), (53, 54, 347, 346), (76, 77, 370, 369), (101, 102, 395, 394), (77, 78, 371, 370), (120, 121, 414, 413), (100, 101, 394, 393), (52, 53, 346, 345), (99, 100, 393, 392), (78, 79, 372, 371), (121, 122, 415, 414), (51, 52, 345, 344), (98, 99, 392, 391), (79, 80, 373, 372), (97, 98, 391, 390), (80, 81, 374, 373), (122, 123, 416, 415), (96, 97, 390, 389), (81, 82, 375, 374), (95, 96, 389, 388), (82, 83, 376, 375), (94, 95, 388, 387), (93, 94, 387, 386), (123, 124, 417, 416), (83, 84, 377, 376), (92, 93, 386, 385), (84, 85, 378, 377), (91, 92, 385, 384), (85, 86, 379, 378), (90, 91, 384, 383), (86, 87, 380, 379), (89, 90, 383, 382), (87, 88, 381, 380), (88, 89, 382, 381), (124, 125, 418, 417), (125, 126, 419, 418), (126, 127, 420, 419), (146, 147, 440, 439), (147, 148, 441, 440), (148, 149, 442, 441), (145, 146, 439, 438), (149, 150, 443, 442), (144, 145, 438, 437), (150, 151, 444, 443), (143, 144, 437, 436), (127, 128, 421, 420), (151, 152, 445, 444), (142, 143, 436, 435), (141, 142, 435, 434), (152, 153, 446, 445), (128, 129, 422, 421), (140, 141, 434, 433), (153, 154, 447, 446), (139, 140, 433, 432), (129, 130, 423, 422), (138, 139, 432, 431), (130, 131, 424, 423), (154, 155, 448, 447), (137, 138, 431, 430), (131, 132, 425, 424), (50, 51, 344, 343), (136, 137, 430, 429), (49, 50, 343, 342), (132, 133, 426, 425), (155, 156, 449, 448), (48, 49, 342, 341), (133, 134, 427, 426), (135, 136, 429, 428), (134, 135, 428, 427), (47, 48, 341, 340), (156, 157, 450, 449), (46, 47, 340, 339), (45, 46, 339, 338), (157, 158, 451, 450), (44, 45, 338, 337), (43, 44, 337, 336), (158, 159, 452, 451), (42, 43, 336, 335), (41, 42, 335, 334), (159, 160, 453, 452), (40, 41, 334, 333), (39, 40, 333, 332), (38, 39, 332, 331), (160, 161, 454, 453), (37, 38, 331, 330), (161, 162, 455, 454), (36, 37, 330, 329), (162, 163, 456, 455), (35, 36, 329, 328), (34, 35, 328, 327), (163, 164, 457, 456), (33, 34, 327, 326), (32, 33, 326, 325), (164, 165, 458, 457), (31, 32, 325, 324), (30, 31, 324, 323), (29, 30, 323, 322), (28, 29, 322, 321), (27, 28, 321, 320), (26, 27, 320, 319), (165, 166, 459, 458), (25, 26, 319, 318), (166, 167, 460, 459), (167, 168, 461, 460), (168, 169, 462, 461), (169, 170, 463, 462), (170, 171, 464, 463), (171, 172, 465, 464), (172, 173, 466, 465), (173, 174, 467, 466), (174, 175, 468, 467), (175, 176, 469, 468), (176, 177, 470, 469), (177, 178, 471, 470), (178, 179, 472, 471), (179, 180, 473, 472), (180, 181, 474, 473), (181, 182, 475, 474), (182, 183, 476, 475), (183, 184, 477, 476), (184, 185, 478, 477), (185, 186, 479, 478), (186, 187, 480, 479), (187, 188, 481, 480), (188, 189, 482, 481), (189, 190, 483, 482), (190, 191, 484, 483), (191, 192, 485, 484), (192, 193, 486, 485), (193, 194, 487, 486), (194, 195, 488, 487), (195, 196, 489, 488), (196, 197, 490, 489), (197, 198, 491, 490), (198, 199, 492, 491), (199, 200, 493, 492), (200, 201, 494, 493), (201, 202, 495, 494), (202, 203, 496, 495), (203, 204, 497, 496), (204, 205, 498, 497), (205, 206, 499, 498), (206, 207, 500, 499), (24, 25, 318, 317), (207, 208, 501, 500), (208, 209, 502, 501), (209, 210, 503, 502), (210, 211, 504, 503), (211, 212, 505, 504), (212, 213, 506, 505), (213, 214, 507, 506), (214, 215, 508, 507), (215, 216, 509, 508), (216, 217, 510, 509), (217, 218, 511, 510), (218, 219, 512, 511), (219, 220, 513, 512), (220, 221, 514, 513), (221, 222, 515, 514), (222, 223, 516, 515), (223, 224, 517, 516), (224, 225, 518, 517), (225, 226, 519, 518), (226, 227, 520, 519), (227, 228, 521, 520), (228, 229, 522, 521), (229, 230, 523, 522), (230, 231, 524, 523), (231, 232, 525, 524), (232, 233, 526, 525), (233, 234, 527, 526), (234, 235, 528, 527), (235, 236, 529, 528), (236, 237, 530, 529), (237, 238, 531, 530), (238, 239, 532, 531), (239, 240, 533, 532), (23, 24, 317, 316), (240, 241, 534, 533), (241, 242, 535, 534), (242, 243, 536, 535), (22, 23, 316, 315), (243, 244, 537, 536), (244, 245, 538, 537), (245, 246, 539, 538), (246, 247, 540, 539), (247, 248, 541, 540), (248, 249, 542, 541), (21, 22, 315, 314), (249, 250, 543, 542), (250, 251, 544, 543), (20, 21, 314, 313), (251, 252, 545, 544), (19, 20, 313, 312), (252, 253, 546, 545), (253, 254, 547, 546), (18, 19, 312, 311), (17, 18, 311, 310), (254, 255, 548, 547), (16, 17, 310, 309), (255, 256, 549, 548), (15, 16, 309, 308), (14, 15, 308, 307), (256, 257, 550, 549), (13, 14, 307, 306), (12, 13, 306, 305), (11, 12, 305, 304), (10, 11, 304, 303), (257, 258, 551, 550), (9, 10, 303, 302), (258, 259, 552, 551), (259, 260, 553, 552), (8, 9, 302, 301), (260, 261, 554, 553), (7, 8, 301, 300), (261, 262, 555, 554), (6, 7, 300, 299), (262, 263, 556, 555), (5, 6, 299, 298), (263, 264, 557, 556), (4, 5, 298, 297), (264, 265, 558, 557), (3, 4, 297, 296), (265, 266, 559, 558), (2, 3, 296, 295), (266, 267, 560, 559), (1, 2, 295, 294), (0, 1, 294, 293), (267, 268, 561, 560), (292, 0, 293, 585), (291, 292, 585, 584), (290, 291, 584, 583), (289, 290, 583, 582), (288, 289, 582, 581), (287, 288, 581, 580), (286, 287, 580, 579), (285, 286, 579, 578), (284, 285, 578, 577), (283, 284, 577, 576), (282, 283, 576, 575), (281, 282, 575, 574), (280, 281, 574, 573), (279, 280, 573, 572), (268, 269, 562, 561), (278, 279, 572, 571), (269, 270, 563, 562), (277, 278, 571, 570), (270, 271, 564, 563), (276, 277, 570, 569), (271, 272, 565, 564), (275, 276, 569, 568), (272, 273, 566, 565), (274, 275, 568, 567), (273, 274, 567, 566)])
_uv = me_path1587.uv_layers.new(name='UVMap')
_uv.uv.foreach_set('vector', [0.3278, 0.9195, 0.3299, 0.9202, 0.3286, 0.9207, 0.3278, 0.9195, 0.3324, 0.9184, 0.3299, 0.9202, 0.3268, 0.9165, 0.3324, 0.9184, 0.3278, 0.9195, 0.3268, 0.9165, 0.3359, 0.9153, 0.3324, 0.9184, 0.3259, 0.912, 0.3359, 0.9153, 0.3268, 0.9165, 0.3259, 0.912, 0.3403, 0.911, 0.3359, 0.9153, 0.3248, 0.9059, 0.3403, 0.911, 0.3259, 0.912, 0.3248, 0.9059, 0.3456, 0.9056, 0.3403, 0.911, 0.3238, 0.8985, 0.3456, 0.9056, 0.3248, 0.9059, 0.3238, 0.8985, 0.3516, 0.8992, 0.3456, 0.9056, 0.3238, 0.8985, 0.3584, 0.8918, 0.3516, 0.8992, 0.3227, 0.8899, 0.3584, 0.8918, 0.3238, 0.8985, 0.3227, 0.8899, 0.3657, 0.8837, 0.3584, 0.8918, 0.3216, 0.8801, 0.3657, 0.8837, 0.3227, 0.8899, 0.3216, 0.8801, 0.3735, 0.8748, 0.3657, 0.8837, 0.6177, 0.8824, 0.6206, 0.8823, 0.6191, 0.883, 0.6151, 0.8809, 0.6206, 0.8823, 0.6177, 0.8824, 0.6151, 0.8809, 0.6221, 0.8803, 0.6206, 0.8823, 0.6113, 0.8783, 0.6221, 0.8803, 0.6151, 0.8809, 0.6113, 0.8783, 0.6236, 0.8768, 0.6221, 0.8803, 0.3205, 0.8693, 0.3735, 0.8748, 0.3216, 0.8801, 0.6066, 0.8749, 0.6236, 0.8768, 0.6113, 0.8783, 0.6066, 0.8749, 0.6252, 0.8718, 0.6236, 0.8768, 0.601, 0.8707, 0.6252, 0.8718, 0.6066, 0.8749, 0.3205, 0.8693, 0.3818, 0.8652, 0.3735, 0.8748, 0.601, 0.8707, 0.6269, 0.865, 0.6252, 0.8718, 0.5945, 0.8658, 0.6269, 0.865, 0.601, 0.8707, 0.3194, 0.8577, 0.3818, 0.8652, 0.3205, 0.8693, 0.5873, 0.8602, 0.6269, 0.865, 0.5945, 0.8658, 0.3194, 0.8577, 0.3904, 0.8551, 0.3818, 0.8652, 0.5873, 0.8602, 0.6286, 0.8565, 0.6269, 0.865, 0.5795, 0.8539, 0.6286, 0.8565, 0.5873, 0.8602, 0.3183, 0.8453, 0.3904, 0.8551, 0.3194, 0.8577, 0.5795, 0.8539, 0.6305, 0.846, 0.6286, 0.8565, 0.3183, 0.8453, 0.3993, 0.8445, 0.3904, 0.8551, 0.5711, 0.8472, 0.6305, 0.846, 0.5795, 0.8539, 0.5622, 0.84, 0.6305, 0.846, 0.5711, 0.8472, 0.5622, 0.84, 0.6325, 0.8336, 0.6305, 0.846, 0.3173, 0.8323, 0.3993, 0.8445, 0.3183, 0.8453, 0.3173, 0.8323, 0.4081, 0.8339, 0.3993, 0.8445, 0.553, 0.8324, 0.6325, 0.8336, 0.5622, 0.84, 0.3173, 0.8323, 0.4167, 0.8238, 0.4081, 0.8339, 0.553, 0.8324, 0.6346, 0.819, 0.6325, 0.8336, 0.5435, 0.8245, 0.6346, 0.819, 0.553, 0.8324, 0.3164, 0.8188, 0.4167, 0.8238, 0.3173, 0.8323, 0.5341, 0.8167, 0.6346, 0.819, 0.5435, 0.8245, 0.3164, 0.8188, 0.4249, 0.8141, 0.4167, 0.8238, 0.5341, 0.8167, 0.6369, 0.8022, 0.6346, 0.819, 0.3098, 0.7192, 0.4249, 0.8141, 0.3164, 0.8188, 0.5249, 0.8091, 0.6369, 0.8022, 0.5341, 0.8167, 0.3098, 0.7192, 0.4327, 0.8051, 0.4249, 0.8141, 0.5161, 0.8019, 0.6369, 0.8022, 0.5249, 0.8091, 0.3098, 0.7192, 0.44, 0.7967, 0.4327, 0.8051, 0.5161, 0.8019, 0.6395, 0.7832, 0.6369, 0.8022, 0.5078, 0.7952, 0.6395, 0.7832, 0.5161, 0.8019, 0.3098, 0.7192, 0.4466, 0.7892, 0.44, 0.7967, 0.5, 0.789, 0.6395, 0.7832, 0.5078, 0.7952, 0.3098, 0.7192, 0.4526, 0.7826, 0.4466, 0.7892, 0.4929, 0.7833, 0.6395, 0.7832, 0.5, 0.789, 0.4866, 0.7784, 0.6395, 0.7832, 0.4929, 0.7833, 0.4866, 0.7784, 0.6422, 0.7617, 0.6395, 0.7832, 0.3098, 0.7192, 0.4578, 0.7769, 0.4526, 0.7826, 0.481, 0.7742, 0.6422, 0.7617, 0.4866, 0.7784, 0.3098, 0.7192, 0.4621, 0.7724, 0.4578, 0.7769, 0.4764, 0.7708, 0.6422, 0.7617, 0.481, 0.7742, 0.3098, 0.7192, 0.4655, 0.769, 0.4621, 0.7724, 0.4728, 0.7683, 0.6422, 0.7617, 0.4764, 0.7708, 0.3098, 0.7192, 0.4678, 0.7669, 0.4655, 0.769, 0.4704, 0.7667, 0.6422, 0.7617, 0.4728, 0.7683, 0.3098, 0.7192, 0.4691, 0.7662, 0.4678, 0.7669, 0.4691, 0.7662, 0.6422, 0.7617, 0.4704, 0.7667, 0.3098, 0.7192, 0.6422, 0.7617, 0.4691, 0.7662, 0.3098, 0.7192, 0.6434, 0.7522, 0.6422, 0.7617, 0.3098, 0.7192, 0.6446, 0.744, 0.6434, 0.7522, 0.3098, 0.7192, 0.6459, 0.737, 0.6446, 0.744, 0.8276, 0.7407, 0.8377, 0.7411, 0.8347, 0.7412, 0.8276, 0.7407, 0.8379, 0.7403, 0.8377, 0.7411, 0.8171, 0.7395, 0.8379, 0.7403, 0.8276, 0.7407, 0.8171, 0.7395, 0.8375, 0.7384, 0.8379, 0.7403, 0.8037, 0.7378, 0.8375, 0.7384, 0.8171, 0.7395, 0.8037, 0.7378, 0.8365, 0.7357, 0.8375, 0.7384, 0.788, 0.7357, 0.8365, 0.7357, 0.8037, 0.7378, 0.3098, 0.7192, 0.6471, 0.7312, 0.6459, 0.737, 0.788, 0.7357, 0.835, 0.7321, 0.8365, 0.7357, 0.7706, 0.7332, 0.835, 0.7321, 0.788, 0.7357, 0.752, 0.7305, 0.835, 0.7321, 0.7706, 0.7332, 0.752, 0.7305, 0.8331, 0.7277, 0.835, 0.7321, 0.3098, 0.7192, 0.6484, 0.7265, 0.6471, 0.7312, 0.733, 0.7277, 0.8331, 0.7277, 0.752, 0.7305, 0.733, 0.7277, 0.8306, 0.7227, 0.8331, 0.7277, 0.714, 0.7247, 0.8306, 0.7227, 0.733, 0.7277, 0.3098, 0.7192, 0.6499, 0.7227, 0.6484, 0.7265, 0.6956, 0.7217, 0.8306, 0.7227, 0.714, 0.7247, 0.3098, 0.7192, 0.6515, 0.7199, 0.6499, 0.7227, 0.6956, 0.7217, 0.8278, 0.717, 0.8306, 0.7227, 0.6786, 0.7188, 0.8278, 0.717, 0.6956, 0.7217, 0.3098, 0.7192, 0.6533, 0.7178, 0.6515, 0.7199, 0.3087, 0.7185, 0.6533, 0.7178, 0.3098, 0.7192, 0.6633, 0.7161, 0.8278, 0.717, 0.6786, 0.7188, 0.3056, 0.7166, 0.6533, 0.7178, 0.3087, 0.7185, 0.3056, 0.7166, 0.6554, 0.7165, 0.6533, 0.7178, 0.6633, 0.7161, 0.8245, 0.7107, 0.8278, 0.717, 0.3009, 0.7138, 0.6554, 0.7165, 0.3056, 0.7166, 0.3009, 0.7138, 0.6577, 0.7158, 0.6554, 0.7165, 0.6603, 0.7157, 0.8245, 0.7107, 0.6633, 0.7161, 0.3009, 0.7138, 0.6603, 0.7157, 0.6577, 0.7158, 0.3009, 0.7138, 0.8245, 0.7107, 0.6603, 0.7157, 0.2951, 0.7102, 0.8245, 0.7107, 0.3009, 0.7138, 0.2951, 0.7102, 0.8209, 0.704, 0.8245, 0.7107, 0.2884, 0.7061, 0.8209, 0.704, 0.2951, 0.7102, 0.2814, 0.7019, 0.8209, 0.704, 0.2884, 0.7061, 0.2814, 0.7019, 0.817, 0.6968, 0.8209, 0.704, 0.2744, 0.6976, 0.817, 0.6968, 0.2814, 0.7019, 0.2677, 0.6935, 0.817, 0.6968, 0.2744, 0.6976, 0.2677, 0.6935, 0.8128, 0.6894, 0.817, 0.6968, 0.2619, 0.6899, 0.8128, 0.6894, 0.2677, 0.6935, 0.2572, 0.6871, 0.8128, 0.6894, 0.2619, 0.6899, 0.2572, 0.6871, 0.8084, 0.6816, 0.8128, 0.6894, 0.2541, 0.6852, 0.8084, 0.6816, 0.2572, 0.6871, 0.253, 0.6845, 0.8084, 0.6816, 0.2541, 0.6852, 0.24, 0.6766, 0.8084, 0.6816, 0.253, 0.6845, 0.24, 0.6766, 0.804, 0.6739, 0.8084, 0.6816, 0.229, 0.67, 0.804, 0.6739, 0.24, 0.6766, 0.229, 0.67, 0.7998, 0.6664, 0.804, 0.6739, 0.2194, 0.6646, 0.7998, 0.6664, 0.229, 0.67, 0.2194, 0.6646, 0.7958, 0.6593, 0.7998, 0.6664, 0.2109, 0.6602, 0.7958, 0.6593, 0.2194, 0.6646, 0.2032, 0.6567, 0.7958, 0.6593, 0.2109, 0.6602, 0.2032, 0.6567, 0.7922, 0.6526, 0.7958, 0.6593, 0.1958, 0.6541, 0.7922, 0.6526, 0.2032, 0.6567, 0.1883, 0.6521, 0.7922, 0.6526, 0.1958, 0.6541, 0.1883, 0.6521, 0.7889, 0.6465, 0.7922, 0.6526, 0.1804, 0.6507, 0.7889, 0.6465, 0.1883, 0.6521, 0.1716, 0.6497, 0.7889, 0.6465, 0.1804, 0.6507, 0.1616, 0.649, 0.7889, 0.6465, 0.1716, 0.6497, 0.1499, 0.6486, 0.7889, 0.6465, 0.1616, 0.649, 0.1362, 0.6481, 0.7889, 0.6465, 0.1499, 0.6486, 0.07608, 0.6464, 0.7889, 0.6465, 0.1362, 0.6481, 0.07608, 0.6464, 0.7859, 0.6409, 0.7889, 0.6465, 0.2153, 0.5559, 0.7859, 0.6409, 0.07608, 0.6464, 0.2153, 0.5559, 0.7834, 0.6359, 0.7859, 0.6409, 0.2153, 0.5559, 0.7813, 0.6317, 0.7834, 0.6359, 0.2153, 0.5559, 0.7797, 0.6282, 0.7813, 0.6317, 0.2153, 0.5559, 0.7786, 0.6256, 0.7797, 0.6282, 0.2153, 0.5559, 0.778, 0.6239, 0.7786, 0.6256, 0.2153, 0.5559, 0.7781, 0.6232, 0.778, 0.6239, 0.2153, 0.5559, 0.779, 0.6229, 0.7781, 0.6232, 0.2153, 0.5559, 0.7809, 0.6224, 0.779, 0.6229, 0.2153, 0.5559, 0.7838, 0.6216, 0.7809, 0.6224, 0.2153, 0.5559, 0.7876, 0.6206, 0.7838, 0.6216, 0.2153, 0.5559, 0.7922, 0.6194, 0.7876, 0.6206, 0.2153, 0.5559, 0.7976, 0.618, 0.7922, 0.6194, 0.2153, 0.5559, 0.8036, 0.6165, 0.7976, 0.618, 0.2153, 0.5559, 0.8101, 0.6148, 0.8036, 0.6165, 0.2153, 0.5559, 0.8172, 0.613, 0.8101, 0.6148, 0.2153, 0.5559, 0.8248, 0.6112, 0.8172, 0.613, 0.2153, 0.5559, 0.8326, 0.6092, 0.8248, 0.6112, 0.2153, 0.5559, 0.8408, 0.6072, 0.8326, 0.6092, 0.2153, 0.5559, 0.8489, 0.6051, 0.8408, 0.6072, 0.2153, 0.5559, 0.8568, 0.6031, 0.8489, 0.6051, 0.2153, 0.5559, 0.8643, 0.601, 0.8568, 0.6031, 0.2153, 0.5559, 0.8713, 0.599, 0.8643, 0.601, 0.2153, 0.5559, 0.8779, 0.5971, 0.8713, 0.599, 0.2153, 0.5559, 0.8839, 0.5952, 0.8779, 0.5971, 0.2153, 0.5559, 0.8892, 0.5935, 0.8839, 0.5952, 0.2153, 0.5559, 0.8937, 0.5919, 0.8892, 0.5935, 0.2153, 0.5559, 0.8975, 0.5904, 0.8937, 0.5919, 0.2153, 0.5559, 0.9003, 0.5891, 0.8975, 0.5904, 0.2153, 0.5559, 0.9022, 0.5881, 0.9003, 0.5891, 0.2153, 0.5559, 0.9031, 0.5873, 0.9022, 0.5881, 0.2153, 0.5559, 0.9028, 0.5863, 0.9031, 0.5873, 0.2153, 0.5559, 0.9013, 0.5848, 0.9028, 0.5863, 0.2153, 0.5559, 0.8989, 0.5828, 0.9013, 0.5848, 0.2153, 0.5559, 0.8954, 0.5803, 0.8989, 0.5828, 0.2153, 0.5559, 0.891, 0.5775, 0.8954, 0.5803, 0.2153, 0.5559, 0.8858, 0.5743, 0.891, 0.5775, 0.2153, 0.5559, 0.8798, 0.5708, 0.8858, 0.5743, 0.2153, 0.5559, 0.8732, 0.5671, 0.8798, 0.5708, 0.2153, 0.5559, 0.8659, 0.5631, 0.8732, 0.5671, 0.2153, 0.5559, 0.8582, 0.559, 0.8659, 0.5631, 0.2153, 0.5559, 0.8499, 0.5547, 0.8582, 0.559, 0.3545, 0.4653, 0.8499, 0.5547, 0.2153, 0.5559, 0.3545, 0.4653, 0.8413, 0.5504, 0.8499, 0.5547, 0.3545, 0.4653, 0.84, 0.5497, 0.8413, 0.5504, 0.3545, 0.4653, 0.8366, 0.548, 0.84, 0.5497, 0.3545, 0.4653, 0.8313, 0.5454, 0.8366, 0.548, 0.3545, 0.4653, 0.8247, 0.5421, 0.8313, 0.5454, 0.3545, 0.4653, 0.8172, 0.5384, 0.8247, 0.5421, 0.3545, 0.4653, 0.8093, 0.5344, 0.8172, 0.5384, 0.3545, 0.4653, 0.8014, 0.5305, 0.8093, 0.5344, 0.3545, 0.4653, 0.7939, 0.5268, 0.8014, 0.5305, 0.3545, 0.4653, 0.7873, 0.5235, 0.7939, 0.5268, 0.3545, 0.4653, 0.7821, 0.5209, 0.7873, 0.5235, 0.3545, 0.4653, 0.7786, 0.5192, 0.7821, 0.5209, 0.3545, 0.4653, 0.7773, 0.5185, 0.7786, 0.5192, 0.3545, 0.4653, 0.7949, 0.5031, 0.7773, 0.5185, 0.3545, 0.4653, 0.7974, 0.5009, 0.7949, 0.5031, 0.3545, 0.4653, 0.8, 0.4987, 0.7974, 0.5009, 0.3545, 0.4653, 0.8028, 0.4965, 0.8, 0.4987, 0.3545, 0.4653, 0.8057, 0.4943, 0.8028, 0.4965, 0.3545, 0.4653, 0.8086, 0.4921, 0.8057, 0.4943, 0.3545, 0.4653, 0.8115, 0.49, 0.8086, 0.4921, 0.3545, 0.4653, 0.8143, 0.488, 0.8115, 0.49, 0.3545, 0.4653, 0.8171, 0.486, 0.8143, 0.488, 0.3545, 0.4653, 0.8198, 0.4843, 0.8171, 0.486, 0.3545, 0.4653, 0.8223, 0.4827, 0.8198, 0.4843, 0.3545, 0.4653, 0.8247, 0.4813, 0.8223, 0.4827, 0.3545, 0.4653, 0.8268, 0.4801, 0.8247, 0.4813, 0.3545, 0.4653, 0.8324, 0.477, 0.8268, 0.4801, 0.3545, 0.4653, 0.8365, 0.4742, 0.8324, 0.477, 0.3545, 0.4653, 0.8388, 0.4718, 0.8365, 0.4742, 0.3545, 0.4653, 0.8393, 0.4697, 0.8388, 0.4718, 0.3545, 0.4653, 0.8377, 0.4679, 0.8393, 0.4697, 0.3545, 0.4653, 0.8341, 0.4663, 0.8377, 0.4679, 0.3545, 0.4653, 0.8283, 0.4649, 0.8341, 0.4663, 0.3555, 0.4616, 0.8283, 0.4649, 0.3545, 0.4653, 0.3555, 0.4616, 0.8201, 0.4636, 0.8283, 0.4649, 0.3555, 0.4616, 0.8095, 0.4624, 0.8201, 0.4636, 0.3555, 0.4616, 0.7963, 0.4614, 0.8095, 0.4624, 0.3585, 0.4515, 0.7963, 0.4614, 0.3555, 0.4616, 0.3585, 0.4515, 0.7804, 0.4603, 0.7963, 0.4614, 0.3585, 0.4515, 0.7617, 0.4593, 0.7804, 0.4603, 0.3585, 0.4515, 0.734, 0.4578, 0.7617, 0.4593, 0.3585, 0.4515, 0.7109, 0.4561, 0.734, 0.4578, 0.3585, 0.4515, 0.6914, 0.4533, 0.7109, 0.4561, 0.3585, 0.4515, 0.675, 0.4486, 0.6914, 0.4533, 0.3628, 0.4361, 0.675, 0.4486, 0.3585, 0.4515, 0.3628, 0.4361, 0.6607, 0.4414, 0.675, 0.4486, 0.3628, 0.4361, 0.6479, 0.4307, 0.6607, 0.4414, 0.3683, 0.4168, 0.6479, 0.4307, 0.3628, 0.4361, 0.3683, 0.4168, 0.6357, 0.4158, 0.6479, 0.4307, 0.3746, 0.395, 0.6357, 0.4158, 0.3683, 0.4168, 0.3746, 0.395, 0.6235, 0.396, 0.6357, 0.4158, 0.3746, 0.395, 0.6104, 0.3704, 0.6235, 0.396, 0.3812, 0.3718, 0.6104, 0.3704, 0.3746, 0.395, 0.3878, 0.3487, 0.6104, 0.3704, 0.3812, 0.3718, 0.3878, 0.3487, 0.5957, 0.3384, 0.6104, 0.3704, 0.394, 0.3268, 0.5957, 0.3384, 0.3878, 0.3487, 0.394, 0.3268, 0.5786, 0.299, 0.5957, 0.3384, 0.3995, 0.3076, 0.5786, 0.299, 0.394, 0.3268, 0.4039, 0.2922, 0.5786, 0.299, 0.3995, 0.3076, 0.4039, 0.2922, 0.5584, 0.2515, 0.5786, 0.299, 0.4068, 0.282, 0.5584, 0.2515, 0.4039, 0.2922, 0.4078, 0.2784, 0.5584, 0.2515, 0.4068, 0.282, 0.4151, 0.2529, 0.5584, 0.2515, 0.4078, 0.2784, 0.4222, 0.2283, 0.5584, 0.2515, 0.4151, 0.2529, 0.4222, 0.2283, 0.5485, 0.2282, 0.5584, 0.2515, 0.429, 0.2047, 0.5485, 0.2282, 0.4222, 0.2283, 0.429, 0.2047, 0.5388, 0.2057, 0.5485, 0.2282, 0.429, 0.2047, 0.5295, 0.1842, 0.5388, 0.2057, 0.4354, 0.1823, 0.5295, 0.1842, 0.429, 0.2047, 0.4354, 0.1823, 0.5207, 0.1639, 0.5295, 0.1842, 0.4415, 0.1614, 0.5207, 0.1639, 0.4354, 0.1823, 0.4415, 0.1614, 0.5124, 0.145, 0.5207, 0.1639, 0.447, 0.1422, 0.5124, 0.145, 0.4415, 0.1614, 0.447, 0.1422, 0.5048, 0.1278, 0.5124, 0.145, 0.4521, 0.1251, 0.5048, 0.1278, 0.447, 0.1422, 0.4521, 0.1251, 0.4979, 0.1125, 0.5048, 0.1278, 0.4565, 0.1101, 0.4979, 0.1125, 0.4521, 0.1251, 0.4565, 0.1101, 0.4919, 0.09926, 0.4979, 0.1125, 0.4602, 0.09765, 0.4919, 0.09926, 0.4565, 0.1101, 0.4602, 0.09765, 0.4869, 0.08834, 0.4919, 0.09926, 0.4631, 0.0879, 0.4869, 0.08834, 0.4602, 0.09765, 0.4631, 0.0879, 0.4829, 0.07996, 0.4869, 0.08834, 0.4652, 0.0811, 0.4829, 0.07996, 0.4631, 0.0879, 0.4664, 0.07751, 0.4829, 0.07996, 0.4652, 0.0811, 0.4664, 0.07751, 0.4801, 0.07433, 0.4829, 0.07996, 0.4664, 0.07751, 0.4801, 0.07433, 0.4664, 0.07751, 0.4664, 0.07751, 0.4801, 0.07433, 0.4664, 0.07751, 0.4664, 0.07751, 0.4801, 0.07433, 0.4664, 0.07751, 0.4664, 0.07751, 0.4801, 0.07433, 0.4664, 0.07751, 0.4664, 0.07751, 0.4801, 0.07433, 0.4664, 0.07751, 0.4664, 0.07751, 0.4801, 0.07433, 0.4664, 0.07751, 0.4664, 0.07751, 0.4801, 0.07433, 0.4664, 0.07751, 0.4664, 0.07751, 0.4801, 0.07433, 0.4664, 0.07751, 0.4664, 0.07751, 0.4801, 0.07433, 0.4664, 0.07751, 0.4664, 0.07751, 0.4801, 0.07433, 0.4664, 0.07751, 0.4664, 0.07751, 0.4801, 0.07433, 0.4664, 0.07751, 0.4664, 0.07751, 0.4801, 0.07433, 0.4664, 0.07751, 0.4674, 0.07517, 0.4801, 0.07433, 0.4664, 0.07751, 0.4683, 0.07318, 0.4801, 0.07433, 0.4674, 0.07517, 0.4683, 0.07318, 0.4785, 0.07167, 0.4801, 0.07433, 0.4692, 0.07153, 0.4785, 0.07167, 0.4683, 0.07318, 0.4692, 0.07153, 0.4773, 0.07037, 0.4785, 0.07167, 0.4701, 0.07023, 0.4773, 0.07037, 0.4692, 0.07153, 0.4701, 0.07023, 0.4761, 0.06938, 0.4773, 0.07037, 0.4711, 0.06926, 0.4761, 0.06938, 0.4701, 0.07023, 0.4711, 0.06926, 0.475, 0.06871, 0.4761, 0.06938, 0.472, 0.06863, 0.475, 0.06871, 0.4711, 0.06926, 0.472, 0.06863, 0.474, 0.06836, 0.475, 0.06871, 0.473, 0.06833, 0.474, 0.06836, 0.472, 0.06863, 0.3278, 0.9195, 0.3286, 0.9207, 0.3299, 0.9202, 0.3278, 0.9195, 0.3299, 0.9202, 0.3324, 0.9184, 0.3268, 0.9165, 0.3278, 0.9195, 0.3324, 0.9184, 0.3268, 0.9165, 0.3324, 0.9184, 0.3359, 0.9153, 0.3259, 0.912, 0.3268, 0.9165, 0.3359, 0.9153, 0.3259, 0.912, 0.3359, 0.9153, 0.3403, 0.911, 0.3248, 0.9059, 0.3259, 0.912, 0.3403, 0.911, 0.3248, 0.9059, 0.3403, 0.911, 0.3456, 0.9056, 0.3238, 0.8985, 0.3248, 0.9059, 0.3456, 0.9056, 0.3238, 0.8985, 0.3456, 0.9056, 0.3516, 0.8992, 0.3238, 0.8985, 0.3516, 0.8992, 0.3584, 0.8918, 0.3227, 0.8899, 0.3238, 0.8985, 0.3584, 0.8918, 0.3227, 0.8899, 0.3584, 0.8918, 0.3657, 0.8837, 0.3216, 0.8801, 0.3227, 0.8899, 0.3657, 0.8837, 0.3216, 0.8801, 0.3657, 0.8837, 0.3735, 0.8748, 0.6177, 0.8824, 0.6191, 0.883, 0.6206, 0.8823, 0.6151, 0.8809, 0.6177, 0.8824, 0.6206, 0.8823, 0.6151, 0.8809, 0.6206, 0.8823, 0.6221, 0.8803, 0.6113, 0.8783, 0.6151, 0.8809, 0.6221, 0.8803, 0.6113, 0.8783, 0.6221, 0.8803, 0.6236, 0.8768, 0.3205, 0.8693, 0.3216, 0.8801, 0.3735, 0.8748, 0.6066, 0.8749, 0.6113, 0.8783, 0.6236, 0.8768, 0.6066, 0.8749, 0.6236, 0.8768, 0.6252, 0.8718, 0.601, 0.8707, 0.6066, 0.8749, 0.6252, 0.8718, 0.3205, 0.8693, 0.3735, 0.8748, 0.3818, 0.8652, 0.601, 0.8707, 0.6252, 0.8718, 0.6269, 0.865, 0.5945, 0.8658, 0.601, 0.8707, 0.6269, 0.865, 0.3194, 0.8577, 0.3205, 0.8693, 0.3818, 0.8652, 0.5873, 0.8602, 0.5945, 0.8658, 0.6269, 0.865, 0.3194, 0.8577, 0.3818, 0.8652, 0.3904, 0.8551, 0.5873, 0.8602, 0.6269, 0.865, 0.6286, 0.8565, 0.5795, 0.8539, 0.5873, 0.8602, 0.6286, 0.8565, 0.3183, 0.8453, 0.3194, 0.8577, 0.3904, 0.8551, 0.5795, 0.8539, 0.6286, 0.8565, 0.6305, 0.846, 0.3183, 0.8453, 0.3904, 0.8551, 0.3993, 0.8445, 0.5711, 0.8472, 0.5795, 0.8539, 0.6305, 0.846, 0.5622, 0.84, 0.5711, 0.8472, 0.6305, 0.846, 0.5622, 0.84, 0.6305, 0.846, 0.6325, 0.8336, 0.3173, 0.8323, 0.3183, 0.8453, 0.3993, 0.8445, 0.3173, 0.8323, 0.3993, 0.8445, 0.4081, 0.8339, 0.553, 0.8324, 0.5622, 0.84, 0.6325, 0.8336, 0.3173, 0.8323, 0.4081, 0.8339, 0.4167, 0.8238, 0.553, 0.8324, 0.6325, 0.8336, 0.6346, 0.819, 0.5435, 0.8245, 0.553, 0.8324, 0.6346, 0.819, 0.3164, 0.8188, 0.3173, 0.8323, 0.4167, 0.8238, 0.5341, 0.8167, 0.5435, 0.8245, 0.6346, 0.819, 0.3164, 0.8188, 0.4167, 0.8238, 0.4249, 0.8141, 0.5341, 0.8167, 0.6346, 0.819, 0.6369, 0.8022, 0.3098, 0.7192, 0.3164, 0.8188, 0.4249, 0.8141, 0.5249, 0.8091, 0.5341, 0.8167, 0.6369, 0.8022, 0.3098, 0.7192, 0.4249, 0.8141, 0.4327, 0.8051, 0.5161, 0.8019, 0.5249, 0.8091, 0.6369, 0.8022, 0.3098, 0.7192, 0.4327, 0.8051, 0.44, 0.7967, 0.5161, 0.8019, 0.6369, 0.8022, 0.6395, 0.7832, 0.5078, 0.7952, 0.5161, 0.8019, 0.6395, 0.7832, 0.3098, 0.7192, 0.44, 0.7967, 0.4466, 0.7892, 0.5, 0.789, 0.5078, 0.7952, 0.6395, 0.7832, 0.3098, 0.7192, 0.4466, 0.7892, 0.4526, 0.7826, 0.4929, 0.7833, 0.5, 0.789, 0.6395, 0.7832, 0.4866, 0.7784, 0.4929, 0.7833, 0.6395, 0.7832, 0.4866, 0.7784, 0.6395, 0.7832, 0.6422, 0.7617, 0.3098, 0.7192, 0.4526, 0.7826, 0.4578, 0.7769, 0.481, 0.7742, 0.4866, 0.7784, 0.6422, 0.7617, 0.3098, 0.7192, 0.4578, 0.7769, 0.4621, 0.7724, 0.4764, 0.7708, 0.481, 0.7742, 0.6422, 0.7617, 0.3098, 0.7192, 0.4621, 0.7724, 0.4655, 0.769, 0.4728, 0.7683, 0.4764, 0.7708, 0.6422, 0.7617, 0.3098, 0.7192, 0.4655, 0.769, 0.4678, 0.7669, 0.4704, 0.7667, 0.4728, 0.7683, 0.6422, 0.7617, 0.3098, 0.7192, 0.4678, 0.7669, 0.4691, 0.7662, 0.4691, 0.7662, 0.4704, 0.7667, 0.6422, 0.7617, 0.3098, 0.7192, 0.4691, 0.7662, 0.6422, 0.7617, 0.3098, 0.7192, 0.6422, 0.7617, 0.6434, 0.7522, 0.3098, 0.7192, 0.6434, 0.7522, 0.6446, 0.744, 0.3098, 0.7192, 0.6446, 0.744, 0.6459, 0.737, 0.8276, 0.7407, 0.8347, 0.7412, 0.8377, 0.7411, 0.8276, 0.7407, 0.8377, 0.7411, 0.8379, 0.7403, 0.8171, 0.7395, 0.8276, 0.7407, 0.8379, 0.7403, 0.8171, 0.7395, 0.8379, 0.7403, 0.8375, 0.7384, 0.8037, 0.7378, 0.8171, 0.7395, 0.8375, 0.7384, 0.8037, 0.7378, 0.8375, 0.7384, 0.8365, 0.7357, 0.788, 0.7357, 0.8037, 0.7378, 0.8365, 0.7357, 0.3098, 0.7192, 0.6459, 0.737, 0.6471, 0.7312, 0.788, 0.7357, 0.8365, 0.7357, 0.835, 0.7321, 0.7706, 0.7332, 0.788, 0.7357, 0.835, 0.7321, 0.752, 0.7305, 0.7706, 0.7332, 0.835, 0.7321, 0.752, 0.7305, 0.835, 0.7321, 0.8331, 0.7277, 0.3098, 0.7192, 0.6471, 0.7312, 0.6484, 0.7265, 0.733, 0.7277, 0.752, 0.7305, 0.8331, 0.7277, 0.733, 0.7277, 0.8331, 0.7277, 0.8306, 0.7227, 0.714, 0.7247, 0.733, 0.7277, 0.8306, 0.7227, 0.3098, 0.7192, 0.6484, 0.7265, 0.6499, 0.7227, 0.6956, 0.7217, 0.714, 0.7247, 0.8306, 0.7227, 0.3098, 0.7192, 0.6499, 0.7227, 0.6515, 0.7199, 0.6956, 0.7217, 0.8306, 0.7227, 0.8278, 0.717, 0.6786, 0.7188, 0.6956, 0.7217, 0.8278, 0.717, 0.3098, 0.7192, 0.6515, 0.7199, 0.6533, 0.7178, 0.3087, 0.7185, 0.3098, 0.7192, 0.6533, 0.7178, 0.6633, 0.7161, 0.6786, 0.7188, 0.8278, 0.717, 0.3056, 0.7166, 0.3087, 0.7185, 0.6533, 0.7178, 0.3056, 0.7166, 0.6533, 0.7178, 0.6554, 0.7165, 0.6633, 0.7161, 0.8278, 0.717, 0.8245, 0.7107, 0.3009, 0.7138, 0.3056, 0.7166, 0.6554, 0.7165, 0.3009, 0.7138, 0.6554, 0.7165, 0.6577, 0.7158, 0.6603, 0.7157, 0.6633, 0.7161, 0.8245, 0.7107, 0.3009, 0.7138, 0.6577, 0.7158, 0.6603, 0.7157, 0.3009, 0.7138, 0.6603, 0.7157, 0.8245, 0.7107, 0.2951, 0.7102, 0.3009, 0.7138, 0.8245, 0.7107, 0.2951, 0.7102, 0.8245, 0.7107, 0.8209, 0.704, 0.2884, 0.7061, 0.2951, 0.7102, 0.8209, 0.704, 0.2814, 0.7019, 0.2884, 0.7061, 0.8209, 0.704, 0.2814, 0.7019, 0.8209, 0.704, 0.817, 0.6968, 0.2744, 0.6976, 0.2814, 0.7019, 0.817, 0.6968, 0.2677, 0.6935, 0.2744, 0.6976, 0.817, 0.6968, 0.2677, 0.6935, 0.817, 0.6968, 0.8128, 0.6894, 0.2619, 0.6899, 0.2677, 0.6935, 0.8128, 0.6894, 0.2572, 0.6871, 0.2619, 0.6899, 0.8128, 0.6894, 0.2572, 0.6871, 0.8128, 0.6894, 0.8084, 0.6816, 0.2541, 0.6852, 0.2572, 0.6871, 0.8084, 0.6816, 0.253, 0.6845, 0.2541, 0.6852, 0.8084, 0.6816, 0.24, 0.6766, 0.253, 0.6845, 0.8084, 0.6816, 0.24, 0.6766, 0.8084, 0.6816, 0.804, 0.6739, 0.229, 0.67, 0.24, 0.6766, 0.804, 0.6739, 0.229, 0.67, 0.804, 0.6739, 0.7998, 0.6664, 0.2194, 0.6646, 0.229, 0.67, 0.7998, 0.6664, 0.2194, 0.6646, 0.7998, 0.6664, 0.7958, 0.6593, 0.2109, 0.6602, 0.2194, 0.6646, 0.7958, 0.6593, 0.2032, 0.6567, 0.2109, 0.6602, 0.7958, 0.6593, 0.2032, 0.6567, 0.7958, 0.6593, 0.7922, 0.6526, 0.1958, 0.6541, 0.2032, 0.6567, 0.7922, 0.6526, 0.1883, 0.6521, 0.1958, 0.6541, 0.7922, 0.6526, 0.1883, 0.6521, 0.7922, 0.6526, 0.7889, 0.6465, 0.1804, 0.6507, 0.1883, 0.6521, 0.7889, 0.6465, 0.1716, 0.6497, 0.1804, 0.6507, 0.7889, 0.6465, 0.1616, 0.649, 0.1716, 0.6497, 0.7889, 0.6465, 0.1499, 0.6486, 0.1616, 0.649, 0.7889, 0.6465, 0.1362, 0.6481, 0.1499, 0.6486, 0.7889, 0.6465, 0.07608, 0.6464, 0.1362, 0.6481, 0.7889, 0.6465, 0.07608, 0.6464, 0.7889, 0.6465, 0.7859, 0.6409, 0.2153, 0.5559, 0.07608, 0.6464, 0.7859, 0.6409, 0.2153, 0.5559, 0.7859, 0.6409, 0.7834, 0.6359, 0.2153, 0.5559, 0.7834, 0.6359, 0.7813, 0.6317, 0.2153, 0.5559, 0.7813, 0.6317, 0.7797, 0.6282, 0.2153, 0.5559, 0.7797, 0.6282, 0.7786, 0.6256, 0.2153, 0.5559, 0.7786, 0.6256, 0.778, 0.6239, 0.2153, 0.5559, 0.778, 0.6239, 0.7781, 0.6232, 0.2153, 0.5559, 0.7781, 0.6232, 0.779, 0.6229, 0.2153, 0.5559, 0.779, 0.6229, 0.7809, 0.6224, 0.2153, 0.5559, 0.7809, 0.6224, 0.7838, 0.6216, 0.2153, 0.5559, 0.7838, 0.6216, 0.7876, 0.6206, 0.2153, 0.5559, 0.7876, 0.6206, 0.7922, 0.6194, 0.2153, 0.5559, 0.7922, 0.6194, 0.7976, 0.618, 0.2153, 0.5559, 0.7976, 0.618, 0.8036, 0.6165, 0.2153, 0.5559, 0.8036, 0.6165, 0.8101, 0.6148, 0.2153, 0.5559, 0.8101, 0.6148, 0.8172, 0.613, 0.2153, 0.5559, 0.8172, 0.613, 0.8248, 0.6112, 0.2153, 0.5559, 0.8248, 0.6112, 0.8326, 0.6092, 0.2153, 0.5559, 0.8326, 0.6092, 0.8408, 0.6072, 0.2153, 0.5559, 0.8408, 0.6072, 0.8489, 0.6051, 0.2153, 0.5559, 0.8489, 0.6051, 0.8568, 0.6031, 0.2153, 0.5559, 0.8568, 0.6031, 0.8643, 0.601, 0.2153, 0.5559, 0.8643, 0.601, 0.8713, 0.599, 0.2153, 0.5559, 0.8713, 0.599, 0.8779, 0.5971, 0.2153, 0.5559, 0.8779, 0.5971, 0.8839, 0.5952, 0.2153, 0.5559, 0.8839, 0.5952, 0.8892, 0.5935, 0.2153, 0.5559, 0.8892, 0.5935, 0.8937, 0.5919, 0.2153, 0.5559, 0.8937, 0.5919, 0.8975, 0.5904, 0.2153, 0.5559, 0.8975, 0.5904, 0.9003, 0.5891, 0.2153, 0.5559, 0.9003, 0.5891, 0.9022, 0.5881, 0.2153, 0.5559, 0.9022, 0.5881, 0.9031, 0.5873, 0.2153, 0.5559, 0.9031, 0.5873, 0.9028, 0.5863, 0.2153, 0.5559, 0.9028, 0.5863, 0.9013, 0.5848, 0.2153, 0.5559, 0.9013, 0.5848, 0.8989, 0.5828, 0.2153, 0.5559, 0.8989, 0.5828, 0.8954, 0.5803, 0.2153, 0.5559, 0.8954, 0.5803, 0.891, 0.5775, 0.2153, 0.5559, 0.891, 0.5775, 0.8858, 0.5743, 0.2153, 0.5559, 0.8858, 0.5743, 0.8798, 0.5708, 0.2153, 0.5559, 0.8798, 0.5708, 0.8732, 0.5671, 0.2153, 0.5559, 0.8732, 0.5671, 0.8659, 0.5631, 0.2153, 0.5559, 0.8659, 0.5631, 0.8582, 0.559, 0.2153, 0.5559, 0.8582, 0.559, 0.8499, 0.5547, 0.3545, 0.4653, 0.2153, 0.5559, 0.8499, 0.5547, 0.3545, 0.4653, 0.8499, 0.5547, 0.8413, 0.5504, 0.3545, 0.4653, 0.8413, 0.5504, 0.84, 0.5497, 0.3545, 0.4653, 0.84, 0.5497, 0.8366, 0.548, 0.3545, 0.4653, 0.8366, 0.548, 0.8313, 0.5454, 0.3545, 0.4653, 0.8313, 0.5454, 0.8247, 0.5421, 0.3545, 0.4653, 0.8247, 0.5421, 0.8172, 0.5384, 0.3545, 0.4653, 0.8172, 0.5384, 0.8093, 0.5344, 0.3545, 0.4653, 0.8093, 0.5344, 0.8014, 0.5305, 0.3545, 0.4653, 0.8014, 0.5305, 0.7939, 0.5268, 0.3545, 0.4653, 0.7939, 0.5268, 0.7873, 0.5235, 0.3545, 0.4653, 0.7873, 0.5235, 0.7821, 0.5209, 0.3545, 0.4653, 0.7821, 0.5209, 0.7786, 0.5192, 0.3545, 0.4653, 0.7786, 0.5192, 0.7773, 0.5185, 0.3545, 0.4653, 0.7773, 0.5185, 0.7949, 0.5031, 0.3545, 0.4653, 0.7949, 0.5031, 0.7974, 0.5009, 0.3545, 0.4653, 0.7974, 0.5009, 0.8, 0.4987, 0.3545, 0.4653, 0.8, 0.4987, 0.8028, 0.4965, 0.3545, 0.4653, 0.8028, 0.4965, 0.8057, 0.4943, 0.3545, 0.4653, 0.8057, 0.4943, 0.8086, 0.4921, 0.3545, 0.4653, 0.8086, 0.4921, 0.8115, 0.49, 0.3545, 0.4653, 0.8115, 0.49, 0.8143, 0.488, 0.3545, 0.4653, 0.8143, 0.488, 0.8171, 0.486, 0.3545, 0.4653, 0.8171, 0.486, 0.8198, 0.4843, 0.3545, 0.4653, 0.8198, 0.4843, 0.8223, 0.4827, 0.3545, 0.4653, 0.8223, 0.4827, 0.8247, 0.4813, 0.3545, 0.4653, 0.8247, 0.4813, 0.8268, 0.4801, 0.3545, 0.4653, 0.8268, 0.4801, 0.8324, 0.477, 0.3545, 0.4653, 0.8324, 0.477, 0.8365, 0.4742, 0.3545, 0.4653, 0.8365, 0.4742, 0.8388, 0.4718, 0.3545, 0.4653, 0.8388, 0.4718, 0.8393, 0.4697, 0.3545, 0.4653, 0.8393, 0.4697, 0.8377, 0.4679, 0.3545, 0.4653, 0.8377, 0.4679, 0.8341, 0.4663, 0.3545, 0.4653, 0.8341, 0.4663, 0.8283, 0.4649, 0.3555, 0.4616, 0.3545, 0.4653, 0.8283, 0.4649, 0.3555, 0.4616, 0.8283, 0.4649, 0.8201, 0.4636, 0.3555, 0.4616, 0.8201, 0.4636, 0.8095, 0.4624, 0.3555, 0.4616, 0.8095, 0.4624, 0.7963, 0.4614, 0.3585, 0.4515, 0.3555, 0.4616, 0.7963, 0.4614, 0.3585, 0.4515, 0.7963, 0.4614, 0.7804, 0.4603, 0.3585, 0.4515, 0.7804, 0.4603, 0.7617, 0.4593, 0.3585, 0.4515, 0.7617, 0.4593, 0.734, 0.4578, 0.3585, 0.4515, 0.734, 0.4578, 0.7109, 0.4561, 0.3585, 0.4515, 0.7109, 0.4561, 0.6914, 0.4533, 0.3585, 0.4515, 0.6914, 0.4533, 0.675, 0.4486, 0.3628, 0.4361, 0.3585, 0.4515, 0.675, 0.4486, 0.3628, 0.4361, 0.675, 0.4486, 0.6607, 0.4414, 0.3628, 0.4361, 0.6607, 0.4414, 0.6479, 0.4307, 0.3683, 0.4168, 0.3628, 0.4361, 0.6479, 0.4307, 0.3683, 0.4168, 0.6479, 0.4307, 0.6357, 0.4158, 0.3746, 0.395, 0.3683, 0.4168, 0.6357, 0.4158, 0.3746, 0.395, 0.6357, 0.4158, 0.6235, 0.396, 0.3746, 0.395, 0.6235, 0.396, 0.6104, 0.3704, 0.3812, 0.3718, 0.3746, 0.395, 0.6104, 0.3704, 0.3878, 0.3487, 0.3812, 0.3718, 0.6104, 0.3704, 0.3878, 0.3487, 0.6104, 0.3704, 0.5957, 0.3384, 0.394, 0.3268, 0.3878, 0.3487, 0.5957, 0.3384, 0.394, 0.3268, 0.5957, 0.3384, 0.5786, 0.299, 0.3995, 0.3076, 0.394, 0.3268, 0.5786, 0.299, 0.4039, 0.2922, 0.3995, 0.3076, 0.5786, 0.299, 0.4039, 0.2922, 0.5786, 0.299, 0.5584, 0.2515, 0.4068, 0.282, 0.4039, 0.2922, 0.5584, 0.2515, 0.4078, 0.2784, 0.4068, 0.282, 0.5584, 0.2515, 0.4151, 0.2529, 0.4078, 0.2784, 0.5584, 0.2515, 0.4222, 0.2283, 0.4151, 0.2529, 0.5584, 0.2515, 0.4222, 0.2283, 0.5584, 0.2515, 0.5485, 0.2282, 0.429, 0.2047, 0.4222, 0.2283, 0.5485, 0.2282, 0.429, 0.2047, 0.5485, 0.2282, 0.5388, 0.2057, 0.429, 0.2047, 0.5388, 0.2057, 0.5295, 0.1842, 0.4354, 0.1823, 0.429, 0.2047, 0.5295, 0.1842, 0.4354, 0.1823, 0.5295, 0.1842, 0.5207, 0.1639, 0.4415, 0.1614, 0.4354, 0.1823, 0.5207, 0.1639, 0.4415, 0.1614, 0.5207, 0.1639, 0.5124, 0.145, 0.447, 0.1422, 0.4415, 0.1614, 0.5124, 0.145, 0.447, 0.1422, 0.5124, 0.145, 0.5048, 0.1278, 0.4521, 0.1251, 0.447, 0.1422, 0.5048, 0.1278, 0.4521, 0.1251, 0.5048, 0.1278, 0.4979, 0.1125, 0.4565, 0.1101, 0.4521, 0.1251, 0.4979, 0.1125, 0.4565, 0.1101, 0.4979, 0.1125, 0.4919, 0.09926, 0.4602, 0.09765, 0.4565, 0.1101, 0.4919, 0.09926, 0.4602, 0.09765, 0.4919, 0.09926, 0.4869, 0.08834, 0.4631, 0.0879, 0.4602, 0.09765, 0.4869, 0.08834, 0.4631, 0.0879, 0.4869, 0.08834, 0.4829, 0.07996, 0.4652, 0.0811, 0.4631, 0.0879, 0.4829, 0.07996, 0.4664, 0.07751, 0.4652, 0.0811, 0.4829, 0.07996, 0.4664, 0.07751, 0.4829, 0.07996, 0.4801, 0.07433, 0.4664, 0.07751, 0.4664, 0.07751, 0.4801, 0.07433, 0.4664, 0.07751, 0.4664, 0.07751, 0.4801, 0.07433, 0.4664, 0.07751, 0.4664, 0.07751, 0.4801, 0.07433, 0.4664, 0.07751, 0.4664, 0.07751, 0.4801, 0.07433, 0.4664, 0.07751, 0.4664, 0.07751, 0.4801, 0.07433, 0.4664, 0.07751, 0.4664, 0.07751, 0.4801, 0.07433, 0.4664, 0.07751, 0.4664, 0.07751, 0.4801, 0.07433, 0.4664, 0.07751, 0.4664, 0.07751, 0.4801, 0.07433, 0.4664, 0.07751, 0.4664, 0.07751, 0.4801, 0.07433, 0.4664, 0.07751, 0.4664, 0.07751, 0.4801, 0.07433, 0.4664, 0.07751, 0.4664, 0.07751, 0.4801, 0.07433, 0.4664, 0.07751, 0.4664, 0.07751, 0.4801, 0.07433, 0.4674, 0.07517, 0.4664, 0.07751, 0.4801, 0.07433, 0.4683, 0.07318, 0.4674, 0.07517, 0.4801, 0.07433, 0.4683, 0.07318, 0.4801, 0.07433, 0.4785, 0.07167, 0.4692, 0.07153, 0.4683, 0.07318, 0.4785, 0.07167, 0.4692, 0.07153, 0.4785, 0.07167, 0.4773, 0.07037, 0.4701, 0.07023, 0.4692, 0.07153, 0.4773, 0.07037, 0.4701, 0.07023, 0.4773, 0.07037, 0.4761, 0.06938, 0.4711, 0.06926, 0.4701, 0.07023, 0.4761, 0.06938, 0.4711, 0.06926, 0.4761, 0.06938, 0.475, 0.06871, 0.472, 0.06863, 0.4711, 0.06926, 0.475, 0.06871, 0.472, 0.06863, 0.475, 0.06871, 0.474, 0.06836, 0.473, 0.06833, 0.472, 0.06863, 0.474, 0.06836, 0.3278, 0.9195, 0.3286, 0.9207, 0.3286, 0.9207, 0.3278, 0.9195, 0.3286, 0.9207, 0.3299, 0.9202, 0.3299, 0.9202, 0.3286, 0.9207, 0.3299, 0.9202, 0.3324, 0.9184, 0.3324, 0.9184, 0.3299, 0.9202, 0.3268, 0.9165, 0.3278, 0.9195, 0.3278, 0.9195, 0.3268, 0.9165, 0.3324, 0.9184, 0.3359, 0.9153, 0.3359, 0.9153, 0.3324, 0.9184, 0.3259, 0.912, 0.3268, 0.9165, 0.3268, 0.9165, 0.3259, 0.912, 0.3359, 0.9153, 0.3403, 0.911, 0.3403, 0.911, 0.3359, 0.9153, 0.3248, 0.9059, 0.3259, 0.912, 0.3259, 0.912, 0.3248, 0.9059, 0.3403, 0.911, 0.3456, 0.9056, 0.3456, 0.9056, 0.3403, 0.911, 0.3238, 0.8985, 0.3248, 0.9059, 0.3248, 0.9059, 0.3238, 0.8985, 0.3456, 0.9056, 0.3516, 0.8992, 0.3516, 0.8992, 0.3456, 0.9056, 0.3516, 0.8992, 0.3584, 0.8918, 0.3584, 0.8918, 0.3516, 0.8992, 0.3227, 0.8899, 0.3238, 0.8985, 0.3238, 0.8985, 0.3227, 0.8899, 0.3584, 0.8918, 0.3657, 0.8837, 0.3657, 0.8837, 0.3584, 0.8918, 0.3216, 0.8801, 0.3227, 0.8899, 0.3227, 0.8899, 0.3216, 0.8801, 0.3657, 0.8837, 0.3735, 0.8748, 0.3735, 0.8748, 0.3657, 0.8837, 0.6177, 0.8824, 0.6191, 0.883, 0.6191, 0.883, 0.6177, 0.8824, 0.6191, 0.883, 0.6206, 0.8823, 0.6206, 0.8823, 0.6191, 0.883, 0.6151, 0.8809, 0.6177, 0.8824, 0.6177, 0.8824, 0.6151, 0.8809, 0.6206, 0.8823, 0.6221, 0.8803, 0.6221, 0.8803, 0.6206, 0.8823, 0.6113, 0.8783, 0.6151, 0.8809, 0.6151, 0.8809, 0.6113, 0.8783, 0.6221, 0.8803, 0.6236, 0.8768, 0.6236, 0.8768, 0.6221, 0.8803, 0.3205, 0.8693, 0.3216, 0.8801, 0.3216, 0.8801, 0.3205, 0.8693, 0.6066, 0.8749, 0.6113, 0.8783, 0.6113, 0.8783, 0.6066, 0.8749, 0.6236, 0.8768, 0.6252, 0.8718, 0.6252, 0.8718, 0.6236, 0.8768, 0.601, 0.8707, 0.6066, 0.8749, 0.6066, 0.8749, 0.601, 0.8707, 0.3735, 0.8748, 0.3818, 0.8652, 0.3818, 0.8652, 0.3735, 0.8748, 0.6252, 0.8718, 0.6269, 0.865, 0.6269, 0.865, 0.6252, 0.8718, 0.5945, 0.8658, 0.601, 0.8707, 0.601, 0.8707, 0.5945, 0.8658, 0.3194, 0.8577, 0.3205, 0.8693, 0.3205, 0.8693, 0.3194, 0.8577, 0.5873, 0.8602, 0.5945, 0.8658, 0.5945, 0.8658, 0.5873, 0.8602, 0.3818, 0.8652, 0.3904, 0.8551, 0.3904, 0.8551, 0.3818, 0.8652, 0.6269, 0.865, 0.6286, 0.8565, 0.6286, 0.8565, 0.6269, 0.865, 0.5795, 0.8539, 0.5873, 0.8602, 0.5873, 0.8602, 0.5795, 0.8539, 0.3183, 0.8453, 0.3194, 0.8577, 0.3194, 0.8577, 0.3183, 0.8453, 0.6286, 0.8565, 0.6305, 0.846, 0.6305, 0.846, 0.6286, 0.8565, 0.3904, 0.8551, 0.3993, 0.8445, 0.3993, 0.8445, 0.3904, 0.8551, 0.5711, 0.8472, 0.5795, 0.8539, 0.5795, 0.8539, 0.5711, 0.8472, 0.5622, 0.84, 0.5711, 0.8472, 0.5711, 0.8472, 0.5622, 0.84, 0.6305, 0.846, 0.6325, 0.8336, 0.6325, 0.8336, 0.6305, 0.846, 0.3173, 0.8323, 0.3183, 0.8453, 0.3183, 0.8453, 0.3173, 0.8323, 0.3993, 0.8445, 0.4081, 0.8339, 0.4081, 0.8339, 0.3993, 0.8445, 0.553, 0.8324, 0.5622, 0.84, 0.5622, 0.84, 0.553, 0.8324, 0.4081, 0.8339, 0.4167, 0.8238, 0.4167, 0.8238, 0.4081, 0.8339, 0.6325, 0.8336, 0.6346, 0.819, 0.6346, 0.819, 0.6325, 0.8336, 0.5435, 0.8245, 0.553, 0.8324, 0.553, 0.8324, 0.5435, 0.8245, 0.3164, 0.8188, 0.3173, 0.8323, 0.3173, 0.8323, 0.3164, 0.8188, 0.5341, 0.8167, 0.5435, 0.8245, 0.5435, 0.8245, 0.5341, 0.8167, 0.4167, 0.8238, 0.4249, 0.8141, 0.4249, 0.8141, 0.4167, 0.8238, 0.6346, 0.819, 0.6369, 0.8022, 0.6369, 0.8022, 0.6346, 0.819, 0.3098, 0.7192, 0.3164, 0.8188, 0.3164, 0.8188, 0.3098, 0.7192, 0.5249, 0.8091, 0.5341, 0.8167, 0.5341, 0.8167, 0.5249, 0.8091, 0.4249, 0.8141, 0.4327, 0.8051, 0.4327, 0.8051, 0.4249, 0.8141, 0.5161, 0.8019, 0.5249, 0.8091, 0.5249, 0.8091, 0.5161, 0.8019, 0.4327, 0.8051, 0.44, 0.7967, 0.44, 0.7967, 0.4327, 0.8051, 0.6369, 0.8022, 0.6395, 0.7832, 0.6395, 0.7832, 0.6369, 0.8022, 0.5078, 0.7952, 0.5161, 0.8019, 0.5161, 0.8019, 0.5078, 0.7952, 0.44, 0.7967, 0.4466, 0.7892, 0.4466, 0.7892, 0.44, 0.7967, 0.5, 0.789, 0.5078, 0.7952, 0.5078, 0.7952, 0.5, 0.789, 0.4466, 0.7892, 0.4526, 0.7826, 0.4526, 0.7826, 0.4466, 0.7892, 0.4929, 0.7833, 0.5, 0.789, 0.5, 0.789, 0.4929, 0.7833, 0.4866, 0.7784, 0.4929, 0.7833, 0.4929, 0.7833, 0.4866, 0.7784, 0.6395, 0.7832, 0.6422, 0.7617, 0.6422, 0.7617, 0.6395, 0.7832, 0.4526, 0.7826, 0.4578, 0.7769, 0.4578, 0.7769, 0.4526, 0.7826, 0.481, 0.7742, 0.4866, 0.7784, 0.4866, 0.7784, 0.481, 0.7742, 0.4578, 0.7769, 0.4621, 0.7724, 0.4621, 0.7724, 0.4578, 0.7769, 0.4764, 0.7708, 0.481, 0.7742, 0.481, 0.7742, 0.4764, 0.7708, 0.4621, 0.7724, 0.4655, 0.769, 0.4655, 0.769, 0.4621, 0.7724, 0.4728, 0.7683, 0.4764, 0.7708, 0.4764, 0.7708, 0.4728, 0.7683, 0.4655, 0.769, 0.4678, 0.7669, 0.4678, 0.7669, 0.4655, 0.769, 0.4704, 0.7667, 0.4728, 0.7683, 0.4728, 0.7683, 0.4704, 0.7667, 0.4678, 0.7669, 0.4691, 0.7662, 0.4691, 0.7662, 0.4678, 0.7669, 0.4691, 0.7662, 0.4704, 0.7667, 0.4704, 0.7667, 0.4691, 0.7662, 0.6422, 0.7617, 0.6434, 0.7522, 0.6434, 0.7522, 0.6422, 0.7617, 0.6434, 0.7522, 0.6446, 0.744, 0.6446, 0.744, 0.6434, 0.7522, 0.6446, 0.744, 0.6459, 0.737, 0.6459, 0.737, 0.6446, 0.744, 0.8276, 0.7407, 0.8347, 0.7412, 0.8347, 0.7412, 0.8276, 0.7407, 0.8347, 0.7412, 0.8377, 0.7411, 0.8377, 0.7411, 0.8347, 0.7412, 0.8377, 0.7411, 0.8379, 0.7403, 0.8379, 0.7403, 0.8377, 0.7411, 0.8171, 0.7395, 0.8276, 0.7407, 0.8276, 0.7407, 0.8171, 0.7395, 0.8379, 0.7403, 0.8375, 0.7384, 0.8375, 0.7384, 0.8379, 0.7403, 0.8037, 0.7378, 0.8171, 0.7395, 0.8171, 0.7395, 0.8037, 0.7378, 0.8375, 0.7384, 0.8365, 0.7357, 0.8365, 0.7357, 0.8375, 0.7384, 0.788, 0.7357, 0.8037, 0.7378, 0.8037, 0.7378, 0.788, 0.7357, 0.6459, 0.737, 0.6471, 0.7312, 0.6471, 0.7312, 0.6459, 0.737, 0.8365, 0.7357, 0.835, 0.7321, 0.835, 0.7321, 0.8365, 0.7357, 0.7706, 0.7332, 0.788, 0.7357, 0.788, 0.7357, 0.7706, 0.7332, 0.752, 0.7305, 0.7706, 0.7332, 0.7706, 0.7332, 0.752, 0.7305, 0.835, 0.7321, 0.8331, 0.7277, 0.8331, 0.7277, 0.835, 0.7321, 0.6471, 0.7312, 0.6484, 0.7265, 0.6484, 0.7265, 0.6471, 0.7312, 0.733, 0.7277, 0.752, 0.7305, 0.752, 0.7305, 0.733, 0.7277, 0.8331, 0.7277, 0.8306, 0.7227, 0.8306, 0.7227, 0.8331, 0.7277, 0.714, 0.7247, 0.733, 0.7277, 0.733, 0.7277, 0.714, 0.7247, 0.6484, 0.7265, 0.6499, 0.7227, 0.6499, 0.7227, 0.6484, 0.7265, 0.6956, 0.7217, 0.714, 0.7247, 0.714, 0.7247, 0.6956, 0.7217, 0.6499, 0.7227, 0.6515, 0.7199, 0.6515, 0.7199, 0.6499, 0.7227, 0.8306, 0.7227, 0.8278, 0.717, 0.8278, 0.717, 0.8306, 0.7227, 0.6786, 0.7188, 0.6956, 0.7217, 0.6956, 0.7217, 0.6786, 0.7188, 0.6515, 0.7199, 0.6533, 0.7178, 0.6533, 0.7178, 0.6515, 0.7199, 0.3087, 0.7185, 0.3098, 0.7192, 0.3098, 0.7192, 0.3087, 0.7185, 0.6633, 0.7161, 0.6786, 0.7188, 0.6786, 0.7188, 0.6633, 0.7161, 0.3056, 0.7166, 0.3087, 0.7185, 0.3087, 0.7185, 0.3056, 0.7166, 0.6533, 0.7178, 0.6554, 0.7165, 0.6554, 0.7165, 0.6533, 0.7178, 0.8278, 0.717, 0.8245, 0.7107, 0.8245, 0.7107, 0.8278, 0.717, 0.3009, 0.7138, 0.3056, 0.7166, 0.3056, 0.7166, 0.3009, 0.7138, 0.6554, 0.7165, 0.6577, 0.7158, 0.6577, 0.7158, 0.6554, 0.7165, 0.6603, 0.7157, 0.6633, 0.7161, 0.6633, 0.7161, 0.6603, 0.7157, 0.6577, 0.7158, 0.6603, 0.7157, 0.6603, 0.7157, 0.6577, 0.7158, 0.2951, 0.7102, 0.3009, 0.7138, 0.3009, 0.7138, 0.2951, 0.7102, 0.8245, 0.7107, 0.8209, 0.704, 0.8209, 0.704, 0.8245, 0.7107, 0.2884, 0.7061, 0.2951, 0.7102, 0.2951, 0.7102, 0.2884, 0.7061, 0.2814, 0.7019, 0.2884, 0.7061, 0.2884, 0.7061, 0.2814, 0.7019, 0.8209, 0.704, 0.817, 0.6968, 0.817, 0.6968, 0.8209, 0.704, 0.2744, 0.6976, 0.2814, 0.7019, 0.2814, 0.7019, 0.2744, 0.6976, 0.2677, 0.6935, 0.2744, 0.6976, 0.2744, 0.6976, 0.2677, 0.6935, 0.817, 0.6968, 0.8128, 0.6894, 0.8128, 0.6894, 0.817, 0.6968, 0.2619, 0.6899, 0.2677, 0.6935, 0.2677, 0.6935, 0.2619, 0.6899, 0.2572, 0.6871, 0.2619, 0.6899, 0.2619, 0.6899, 0.2572, 0.6871, 0.8128, 0.6894, 0.8084, 0.6816, 0.8084, 0.6816, 0.8128, 0.6894, 0.2541, 0.6852, 0.2572, 0.6871, 0.2572, 0.6871, 0.2541, 0.6852, 0.253, 0.6845, 0.2541, 0.6852, 0.2541, 0.6852, 0.253, 0.6845, 0.24, 0.6766, 0.253, 0.6845, 0.253, 0.6845, 0.24, 0.6766, 0.8084, 0.6816, 0.804, 0.6739, 0.804, 0.6739, 0.8084, 0.6816, 0.229, 0.67, 0.24, 0.6766, 0.24, 0.6766, 0.229, 0.67, 0.804, 0.6739, 0.7998, 0.6664, 0.7998, 0.6664, 0.804, 0.6739, 0.2194, 0.6646, 0.229, 0.67, 0.229, 0.67, 0.2194, 0.6646, 0.7998, 0.6664, 0.7958, 0.6593, 0.7958, 0.6593, 0.7998, 0.6664, 0.2109, 0.6602, 0.2194, 0.6646, 0.2194, 0.6646, 0.2109, 0.6602, 0.2032, 0.6567, 0.2109, 0.6602, 0.2109, 0.6602, 0.2032, 0.6567, 0.7958, 0.6593, 0.7922, 0.6526, 0.7922, 0.6526, 0.7958, 0.6593, 0.1958, 0.6541, 0.2032, 0.6567, 0.2032, 0.6567, 0.1958, 0.6541, 0.1883, 0.6521, 0.1958, 0.6541, 0.1958, 0.6541, 0.1883, 0.6521, 0.7922, 0.6526, 0.7889, 0.6465, 0.7889, 0.6465, 0.7922, 0.6526, 0.1804, 0.6507, 0.1883, 0.6521, 0.1883, 0.6521, 0.1804, 0.6507, 0.1716, 0.6497, 0.1804, 0.6507, 0.1804, 0.6507, 0.1716, 0.6497, 0.1616, 0.649, 0.1716, 0.6497, 0.1716, 0.6497, 0.1616, 0.649, 0.1499, 0.6486, 0.1616, 0.649, 0.1616, 0.649, 0.1499, 0.6486, 0.1362, 0.6481, 0.1499, 0.6486, 0.1499, 0.6486, 0.1362, 0.6481, 0.07608, 0.6464, 0.1362, 0.6481, 0.1362, 0.6481, 0.07608, 0.6464, 0.7889, 0.6465, 0.7859, 0.6409, 0.7859, 0.6409, 0.7889, 0.6465, 0.2153, 0.5559, 0.07608, 0.6464, 0.07608, 0.6464, 0.2153, 0.5559, 0.7859, 0.6409, 0.7834, 0.6359, 0.7834, 0.6359, 0.7859, 0.6409, 0.7834, 0.6359, 0.7813, 0.6317, 0.7813, 0.6317, 0.7834, 0.6359, 0.7813, 0.6317, 0.7797, 0.6282, 0.7797, 0.6282, 0.7813, 0.6317, 0.7797, 0.6282, 0.7786, 0.6256, 0.7786, 0.6256, 0.7797, 0.6282, 0.7786, 0.6256, 0.778, 0.6239, 0.778, 0.6239, 0.7786, 0.6256, 0.778, 0.6239, 0.7781, 0.6232, 0.7781, 0.6232, 0.778, 0.6239, 0.7781, 0.6232, 0.779, 0.6229, 0.779, 0.6229, 0.7781, 0.6232, 0.779, 0.6229, 0.7809, 0.6224, 0.7809, 0.6224, 0.779, 0.6229, 0.7809, 0.6224, 0.7838, 0.6216, 0.7838, 0.6216, 0.7809, 0.6224, 0.7838, 0.6216, 0.7876, 0.6206, 0.7876, 0.6206, 0.7838, 0.6216, 0.7876, 0.6206, 0.7922, 0.6194, 0.7922, 0.6194, 0.7876, 0.6206, 0.7922, 0.6194, 0.7976, 0.618, 0.7976, 0.618, 0.7922, 0.6194, 0.7976, 0.618, 0.8036, 0.6165, 0.8036, 0.6165, 0.7976, 0.618, 0.8036, 0.6165, 0.8101, 0.6148, 0.8101, 0.6148, 0.8036, 0.6165, 0.8101, 0.6148, 0.8172, 0.613, 0.8172, 0.613, 0.8101, 0.6148, 0.8172, 0.613, 0.8248, 0.6112, 0.8248, 0.6112, 0.8172, 0.613, 0.8248, 0.6112, 0.8326, 0.6092, 0.8326, 0.6092, 0.8248, 0.6112, 0.8326, 0.6092, 0.8408, 0.6072, 0.8408, 0.6072, 0.8326, 0.6092, 0.8408, 0.6072, 0.8489, 0.6051, 0.8489, 0.6051, 0.8408, 0.6072, 0.8489, 0.6051, 0.8568, 0.6031, 0.8568, 0.6031, 0.8489, 0.6051, 0.8568, 0.6031, 0.8643, 0.601, 0.8643, 0.601, 0.8568, 0.6031, 0.8643, 0.601, 0.8713, 0.599, 0.8713, 0.599, 0.8643, 0.601, 0.8713, 0.599, 0.8779, 0.5971, 0.8779, 0.5971, 0.8713, 0.599, 0.8779, 0.5971, 0.8839, 0.5952, 0.8839, 0.5952, 0.8779, 0.5971, 0.8839, 0.5952, 0.8892, 0.5935, 0.8892, 0.5935, 0.8839, 0.5952, 0.8892, 0.5935, 0.8937, 0.5919, 0.8937, 0.5919, 0.8892, 0.5935, 0.8937, 0.5919, 0.8975, 0.5904, 0.8975, 0.5904, 0.8937, 0.5919, 0.8975, 0.5904, 0.9003, 0.5891, 0.9003, 0.5891, 0.8975, 0.5904, 0.9003, 0.5891, 0.9022, 0.5881, 0.9022, 0.5881, 0.9003, 0.5891, 0.9022, 0.5881, 0.9031, 0.5873, 0.9031, 0.5873, 0.9022, 0.5881, 0.9031, 0.5873, 0.9028, 0.5863, 0.9028, 0.5863, 0.9031, 0.5873, 0.9028, 0.5863, 0.9013, 0.5848, 0.9013, 0.5848, 0.9028, 0.5863, 0.9013, 0.5848, 0.8989, 0.5828, 0.8989, 0.5828, 0.9013, 0.5848, 0.8989, 0.5828, 0.8954, 0.5803, 0.8954, 0.5803, 0.8989, 0.5828, 0.8954, 0.5803, 0.891, 0.5775, 0.891, 0.5775, 0.8954, 0.5803, 0.891, 0.5775, 0.8858, 0.5743, 0.8858, 0.5743, 0.891, 0.5775, 0.8858, 0.5743, 0.8798, 0.5708, 0.8798, 0.5708, 0.8858, 0.5743, 0.8798, 0.5708, 0.8732, 0.5671, 0.8732, 0.5671, 0.8798, 0.5708, 0.8732, 0.5671, 0.8659, 0.5631, 0.8659, 0.5631, 0.8732, 0.5671, 0.8659, 0.5631, 0.8582, 0.559, 0.8582, 0.559, 0.8659, 0.5631, 0.8582, 0.559, 0.8499, 0.5547, 0.8499, 0.5547, 0.8582, 0.559, 0.3545, 0.4653, 0.2153, 0.5559, 0.2153, 0.5559, 0.3545, 0.4653, 0.8499, 0.5547, 0.8413, 0.5504, 0.8413, 0.5504, 0.8499, 0.5547, 0.8413, 0.5504, 0.84, 0.5497, 0.84, 0.5497, 0.8413, 0.5504, 0.84, 0.5497, 0.8366, 0.548, 0.8366, 0.548, 0.84, 0.5497, 0.8366, 0.548, 0.8313, 0.5454, 0.8313, 0.5454, 0.8366, 0.548, 0.8313, 0.5454, 0.8247, 0.5421, 0.8247, 0.5421, 0.8313, 0.5454, 0.8247, 0.5421, 0.8172, 0.5384, 0.8172, 0.5384, 0.8247, 0.5421, 0.8172, 0.5384, 0.8093, 0.5344, 0.8093, 0.5344, 0.8172, 0.5384, 0.8093, 0.5344, 0.8014, 0.5305, 0.8014, 0.5305, 0.8093, 0.5344, 0.8014, 0.5305, 0.7939, 0.5268, 0.7939, 0.5268, 0.8014, 0.5305, 0.7939, 0.5268, 0.7873, 0.5235, 0.7873, 0.5235, 0.7939, 0.5268, 0.7873, 0.5235, 0.7821, 0.5209, 0.7821, 0.5209, 0.7873, 0.5235, 0.7821, 0.5209, 0.7786, 0.5192, 0.7786, 0.5192, 0.7821, 0.5209, 0.7786, 0.5192, 0.7773, 0.5185, 0.7773, 0.5185, 0.7786, 0.5192, 0.7773, 0.5185, 0.7949, 0.5031, 0.7949, 0.5031, 0.7773, 0.5185, 0.7949, 0.5031, 0.7974, 0.5009, 0.7974, 0.5009, 0.7949, 0.5031, 0.7974, 0.5009, 0.8, 0.4987, 0.8, 0.4987, 0.7974, 0.5009, 0.8, 0.4987, 0.8028, 0.4965, 0.8028, 0.4965, 0.8, 0.4987, 0.8028, 0.4965, 0.8057, 0.4943, 0.8057, 0.4943, 0.8028, 0.4965, 0.8057, 0.4943, 0.8086, 0.4921, 0.8086, 0.4921, 0.8057, 0.4943, 0.8086, 0.4921, 0.8115, 0.49, 0.8115, 0.49, 0.8086, 0.4921, 0.8115, 0.49, 0.8143, 0.488, 0.8143, 0.488, 0.8115, 0.49, 0.8143, 0.488, 0.8171, 0.486, 0.8171, 0.486, 0.8143, 0.488, 0.8171, 0.486, 0.8198, 0.4843, 0.8198, 0.4843, 0.8171, 0.486, 0.8198, 0.4843, 0.8223, 0.4827, 0.8223, 0.4827, 0.8198, 0.4843, 0.8223, 0.4827, 0.8247, 0.4813, 0.8247, 0.4813, 0.8223, 0.4827, 0.8247, 0.4813, 0.8268, 0.4801, 0.8268, 0.4801, 0.8247, 0.4813, 0.8268, 0.4801, 0.8324, 0.477, 0.8324, 0.477, 0.8268, 0.4801, 0.8324, 0.477, 0.8365, 0.4742, 0.8365, 0.4742, 0.8324, 0.477, 0.8365, 0.4742, 0.8388, 0.4718, 0.8388, 0.4718, 0.8365, 0.4742, 0.8388, 0.4718, 0.8393, 0.4697, 0.8393, 0.4697, 0.8388, 0.4718, 0.8393, 0.4697, 0.8377, 0.4679, 0.8377, 0.4679, 0.8393, 0.4697, 0.8377, 0.4679, 0.8341, 0.4663, 0.8341, 0.4663, 0.8377, 0.4679, 0.8341, 0.4663, 0.8283, 0.4649, 0.8283, 0.4649, 0.8341, 0.4663, 0.3555, 0.4616, 0.3545, 0.4653, 0.3545, 0.4653, 0.3555, 0.4616, 0.8283, 0.4649, 0.8201, 0.4636, 0.8201, 0.4636, 0.8283, 0.4649, 0.8201, 0.4636, 0.8095, 0.4624, 0.8095, 0.4624, 0.8201, 0.4636, 0.8095, 0.4624, 0.7963, 0.4614, 0.7963, 0.4614, 0.8095, 0.4624, 0.3585, 0.4515, 0.3555, 0.4616, 0.3555, 0.4616, 0.3585, 0.4515, 0.7963, 0.4614, 0.7804, 0.4603, 0.7804, 0.4603, 0.7963, 0.4614, 0.7804, 0.4603, 0.7617, 0.4593, 0.7617, 0.4593, 0.7804, 0.4603, 0.7617, 0.4593, 0.734, 0.4578, 0.734, 0.4578, 0.7617, 0.4593, 0.734, 0.4578, 0.7109, 0.4561, 0.7109, 0.4561, 0.734, 0.4578, 0.7109, 0.4561, 0.6914, 0.4533, 0.6914, 0.4533, 0.7109, 0.4561, 0.6914, 0.4533, 0.675, 0.4486, 0.675, 0.4486, 0.6914, 0.4533, 0.3628, 0.4361, 0.3585, 0.4515, 0.3585, 0.4515, 0.3628, 0.4361, 0.675, 0.4486, 0.6607, 0.4414, 0.6607, 0.4414, 0.675, 0.4486, 0.6607, 0.4414, 0.6479, 0.4307, 0.6479, 0.4307, 0.6607, 0.4414, 0.3683, 0.4168, 0.3628, 0.4361, 0.3628, 0.4361, 0.3683, 0.4168, 0.6479, 0.4307, 0.6357, 0.4158, 0.6357, 0.4158, 0.6479, 0.4307, 0.3746, 0.395, 0.3683, 0.4168, 0.3683, 0.4168, 0.3746, 0.395, 0.6357, 0.4158, 0.6235, 0.396, 0.6235, 0.396, 0.6357, 0.4158, 0.6235, 0.396, 0.6104, 0.3704, 0.6104, 0.3704, 0.6235, 0.396, 0.3812, 0.3718, 0.3746, 0.395, 0.3746, 0.395, 0.3812, 0.3718, 0.3878, 0.3487, 0.3812, 0.3718, 0.3812, 0.3718, 0.3878, 0.3487, 0.6104, 0.3704, 0.5957, 0.3384, 0.5957, 0.3384, 0.6104, 0.3704, 0.394, 0.3268, 0.3878, 0.3487, 0.3878, 0.3487, 0.394, 0.3268, 0.5957, 0.3384, 0.5786, 0.299, 0.5786, 0.299, 0.5957, 0.3384, 0.3995, 0.3076, 0.394, 0.3268, 0.394, 0.3268, 0.3995, 0.3076, 0.4039, 0.2922, 0.3995, 0.3076, 0.3995, 0.3076, 0.4039, 0.2922, 0.5786, 0.299, 0.5584, 0.2515, 0.5584, 0.2515, 0.5786, 0.299, 0.4068, 0.282, 0.4039, 0.2922, 0.4039, 0.2922, 0.4068, 0.282, 0.4078, 0.2784, 0.4068, 0.282, 0.4068, 0.282, 0.4078, 0.2784, 0.4151, 0.2529, 0.4078, 0.2784, 0.4078, 0.2784, 0.4151, 0.2529, 0.4222, 0.2283, 0.4151, 0.2529, 0.4151, 0.2529, 0.4222, 0.2283, 0.5584, 0.2515, 0.5485, 0.2282, 0.5485, 0.2282, 0.5584, 0.2515, 0.429, 0.2047, 0.4222, 0.2283, 0.4222, 0.2283, 0.429, 0.2047, 0.5485, 0.2282, 0.5388, 0.2057, 0.5388, 0.2057, 0.5485, 0.2282, 0.5388, 0.2057, 0.5295, 0.1842, 0.5295, 0.1842, 0.5388, 0.2057, 0.4354, 0.1823, 0.429, 0.2047, 0.429, 0.2047, 0.4354, 0.1823, 0.5295, 0.1842, 0.5207, 0.1639, 0.5207, 0.1639, 0.5295, 0.1842, 0.4415, 0.1614, 0.4354, 0.1823, 0.4354, 0.1823, 0.4415, 0.1614, 0.5207, 0.1639, 0.5124, 0.145, 0.5124, 0.145, 0.5207, 0.1639, 0.447, 0.1422, 0.4415, 0.1614, 0.4415, 0.1614, 0.447, 0.1422, 0.5124, 0.145, 0.5048, 0.1278, 0.5048, 0.1278, 0.5124, 0.145, 0.4521, 0.1251, 0.447, 0.1422, 0.447, 0.1422, 0.4521, 0.1251, 0.5048, 0.1278, 0.4979, 0.1125, 0.4979, 0.1125, 0.5048, 0.1278, 0.4565, 0.1101, 0.4521, 0.1251, 0.4521, 0.1251, 0.4565, 0.1101, 0.4979, 0.1125, 0.4919, 0.09926, 0.4919, 0.09926, 0.4979, 0.1125, 0.4602, 0.09765, 0.4565, 0.1101, 0.4565, 0.1101, 0.4602, 0.09765, 0.4919, 0.09926, 0.4869, 0.08834, 0.4869, 0.08834, 0.4919, 0.09926, 0.4631, 0.0879, 0.4602, 0.09765, 0.4602, 0.09765, 0.4631, 0.0879, 0.4869, 0.08834, 0.4829, 0.07996, 0.4829, 0.07996, 0.4869, 0.08834, 0.4652, 0.0811, 0.4631, 0.0879, 0.4631, 0.0879, 0.4652, 0.0811, 0.4664, 0.07751, 0.4652, 0.0811, 0.4652, 0.0811, 0.4664, 0.07751, 0.4829, 0.07996, 0.4801, 0.07433, 0.4801, 0.07433, 0.4829, 0.07996, 0.4664, 0.07751, 0.4664, 0.07751, 0.4664, 0.07751, 0.4664, 0.07751, 0.4664, 0.07751, 0.4664, 0.07751, 0.4664, 0.07751, 0.4664, 0.07751, 0.4664, 0.07751, 0.4664, 0.07751, 0.4664, 0.07751, 0.4664, 0.07751, 0.4664, 0.07751, 0.4664, 0.07751, 0.4664, 0.07751, 0.4664, 0.07751, 0.4664, 0.07751, 0.4664, 0.07751, 0.4664, 0.07751, 0.4664, 0.07751, 0.4664, 0.07751, 0.4664, 0.07751, 0.4664, 0.07751, 0.4664, 0.07751, 0.4664, 0.07751, 0.4664, 0.07751, 0.4664, 0.07751, 0.4664, 0.07751, 0.4664, 0.07751, 0.4664, 0.07751, 0.4664, 0.07751, 0.4664, 0.07751, 0.4664, 0.07751, 0.4664, 0.07751, 0.4664, 0.07751, 0.4664, 0.07751, 0.4664, 0.07751, 0.4664, 0.07751, 0.4664, 0.07751, 0.4664, 0.07751, 0.4664, 0.07751, 0.4664, 0.07751, 0.4664, 0.07751, 0.4664, 0.07751, 0.4664, 0.07751, 0.4664, 0.07751, 0.4664, 0.07751, 0.4664, 0.07751, 0.4674, 0.07517, 0.4664, 0.07751, 0.4664, 0.07751, 0.4674, 0.07517, 0.4683, 0.07318, 0.4674, 0.07517, 0.4674, 0.07517, 0.4683, 0.07318, 0.4801, 0.07433, 0.4785, 0.07167, 0.4785, 0.07167, 0.4801, 0.07433, 0.4692, 0.07153, 0.4683, 0.07318, 0.4683, 0.07318, 0.4692, 0.07153, 0.4785, 0.07167, 0.4773, 0.07037, 0.4773, 0.07037, 0.4785, 0.07167, 0.4701, 0.07023, 0.4692, 0.07153, 0.4692, 0.07153, 0.4701, 0.07023, 0.4773, 0.07037, 0.4761, 0.06938, 0.4761, 0.06938, 0.4773, 0.07037, 0.4711, 0.06926, 0.4701, 0.07023, 0.4701, 0.07023, 0.4711, 0.06926, 0.4761, 0.06938, 0.475, 0.06871, 0.475, 0.06871, 0.4761, 0.06938, 0.472, 0.06863, 0.4711, 0.06926, 0.4711, 0.06926, 0.472, 0.06863, 0.475, 0.06871, 0.474, 0.06836, 0.474, 0.06836, 0.475, 0.06871, 0.473, 0.06833, 0.472, 0.06863, 0.472, 0.06863, 0.473, 0.06833, 0.474, 0.06836, 0.473, 0.06833, 0.473, 0.06833, 0.474, 0.06836])
me_path1587.materials.append(mat_svgmat_001)
me_path1587.use_remesh_fix_poles = True
me_path1587.use_remesh_preserve_attributes = False
me_path1587.update()

# ---- objects
ob_path1587 = bpy.data.objects.new('path1587', me_path1587)

# ---- transforms, parenting, visibility, modifiers, constraints
ob_path1587.location = (-0.305, -0.48, 0.0)
ob_path1587.scale = (25.0, 25.0, 50.0)

# ---- collection membership
col_stencil_svg.objects.link(ob_path1587)

# ---- scene / render settings (as saved in the file)
scene.frame_start = 1; scene.frame_end = 250; scene.frame_set(1)
scene.render.engine = 'BLENDER_EEVEE_NEXT'
scene.cycles.use_denoising = False
scene.cycles.samples = 128
scene.cycles.sampling_pattern = 'TABULATED_SOBOL'
scene.cycles.use_adaptive_sampling = False
scene.cycles.use_light_tree = False
scene.view_settings.view_transform = 'Filmic'
bpy.context.view_layer.update()

# ---- added for rendering (the .blend has no active camera and no usable light): camera, sun
cam_auto = bpy.data.cameras.new('AutoCamera')
cam_auto.lens = 50.0
cam_auto.sensor_width = 36.0
cam_auto.clip_end = 1000.0
ob_auto_camera = bpy.data.objects.new('AutoCamera', cam_auto)
scene.collection.objects.link(ob_auto_camera)
ob_auto_camera.location = (1.06025, -1.22979, 0.837114)
ob_auto_camera.rotation_euler = (1.09748, -7.21219e-08, 0.694738)
scene.camera = ob_auto_camera
light_auto_sun = bpy.data.lights.new('AutoSun', 'SUN')
light_auto_sun.energy = 3.0
light_auto_sun.angle = 0.0523599
ob_auto_sun = bpy.data.objects.new('AutoSun', light_auto_sun)
scene.collection.objects.link(ob_auto_sun)
ob_auto_sun.rotation_euler = (0.872665, 0.174533, 0.523599)
bpy.context.view_layer.update()
